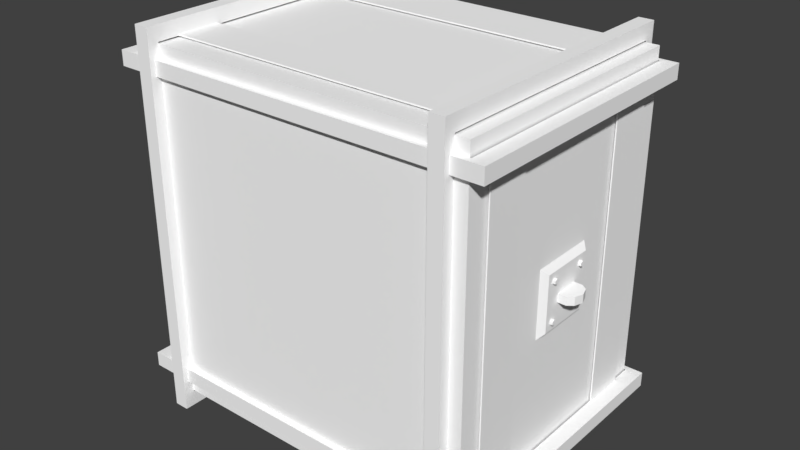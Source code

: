 # Source: 106.Cube.blend  (saved by Blender 2.93.20; exported with 4.5.12 LTS)
import bpy
from mathutils import Matrix  # noqa: F401  (used for matrix-valued properties, if any)

bpy.ops.wm.read_factory_settings(use_empty=True)
scene = bpy.context.scene
scene.name = 'Scene'

# ---- collections
col_collection_1 = bpy.data.collections.new('Collection 1'); scene.collection.children.link(col_collection_1)

# ---- materials (node trees are filled in below, after node groups)
mat_dirtymetal_006 = bpy.data.materials.new('dirtymetal.006')
mat_dirtymetal_006.alpha_threshold = 0.0
mat_dirtymetal_006.use_transparent_shadow = False
mat_dirtymetal_006.diffuse_color = (1.0, 1.0, 1.0, 1.0)
mat_dirtymetal_006.specular_color = (0.0, 0.0, 0.0)
mat_dirtymetal_006.roughness = 0.5
mat_metalpanels2_003 = bpy.data.materials.new('metalpanels2.003')
mat_metalpanels2_003.alpha_threshold = 0.0
mat_metalpanels2_003.use_transparent_shadow = False
mat_metalpanels2_003.diffuse_color = (1.0, 1.0, 1.0, 1.0)
mat_metalpanels2_003.specular_color = (0.0, 0.0, 0.0)
mat_metalpanels2_003.roughness = 0.5
mat_pipes = bpy.data.materials.new('pipes')
mat_pipes.alpha_threshold = 0.0
mat_pipes.use_transparent_shadow = False
mat_pipes.diffuse_color = (1.0, 1.0, 1.0, 1.0)
mat_pipes.specular_color = (0.0, 0.0, 0.0)
mat_pipes.roughness = 0.5
mat_dirtymetal1_006 = bpy.data.materials.new('dirtymetal1.006')
mat_dirtymetal1_006.alpha_threshold = 0.0
mat_dirtymetal1_006.use_transparent_shadow = False
mat_dirtymetal1_006.diffuse_color = (1.0, 1.0, 1.0, 1.0)
mat_dirtymetal1_006.specular_color = (0.0, 0.0, 0.0)
mat_dirtymetal1_006.roughness = 0.5
mat_metalpanels_003 = bpy.data.materials.new('metalpanels.003')
mat_metalpanels_003.alpha_threshold = 0.0
mat_metalpanels_003.use_transparent_shadow = False
mat_metalpanels_003.diffuse_color = (1.0, 1.0, 1.0, 1.0)
mat_metalpanels_003.specular_color = (0.0, 0.0, 0.0)
mat_metalpanels_003.roughness = 0.5
mat_pipes1 = bpy.data.materials.new('pipes1')
mat_pipes1.alpha_threshold = 0.0
mat_pipes1.use_transparent_shadow = False
mat_pipes1.diffuse_color = (1.0, 1.0, 1.0, 1.0)
mat_pipes1.specular_color = (0.0, 0.0, 0.0)
mat_pipes1.roughness = 0.5
mat_dirtymetal2_004 = bpy.data.materials.new('dirtymetal2.004')
mat_dirtymetal2_004.alpha_threshold = 0.0
mat_dirtymetal2_004.use_transparent_shadow = False
mat_dirtymetal2_004.diffuse_color = (1.0, 1.0, 1.0, 1.0)
mat_dirtymetal2_004.specular_color = (0.0, 0.0, 0.0)
mat_dirtymetal2_004.roughness = 0.5
mat_metalpanels1 = bpy.data.materials.new('metalpanels1')
mat_metalpanels1.alpha_threshold = 0.0
mat_metalpanels1.use_transparent_shadow = False
mat_metalpanels1.diffuse_color = (1.0, 1.0, 1.0, 1.0)
mat_metalpanels1.specular_color = (0.0, 0.0, 0.0)
mat_metalpanels1.roughness = 0.5
mat_pipes2 = bpy.data.materials.new('pipes2')
mat_pipes2.alpha_threshold = 0.0
mat_pipes2.use_transparent_shadow = False
mat_pipes2.diffuse_color = (1.0, 1.0, 1.0, 1.0)
mat_pipes2.specular_color = (0.0, 0.0, 0.0)
mat_pipes2.roughness = 0.5

# ---- material node trees

# ---- world
world_world = bpy.data.worlds.new('World'); scene.world = world_world
world_world.color = (0.05088, 0.05088, 0.05088)
world_world.use_sun_shadow = False
world_world.sun_shadow_jitter_overblur = 0.0
world_world.cycles.sampling_method = 'MANUAL'

# ---- meshes
me_room1062_ms3d_m = bpy.data.meshes.new('room1062.ms3d.m')
me_room1062_ms3d_m.from_pydata([(-512.0, 512.0, 32.0), (-512.0, -512.0, 32.0), (-512.0, -512.0, 800.0), (-512.0, 512.0, 800.0), (512.0, 512.0, 800.0), (512.0, -512.0, 800.0), (512.0, -512.0, 32.0), (512.0, 512.0, 32.0), (-512.0, 512.0, 32.0), (512.0, 512.0, 32.0), (512.0, -512.0, 32.0), (-512.0, -512.0, 32.0), (-512.0, -512.0, 800.0), (512.0, -512.0, 800.0), (512.0, 512.0, 800.0), (-512.0, 512.0, 800.0), (-512.0, 512.0, 32.0), (-512.0, 512.0, 800.0), (512.0, 512.0, 800.0), (512.0, 512.0, 32.0), (512.0, -512.0, 32.0), (512.0, -512.0, 800.0), (-512.0, -512.0, 800.0), (-512.0, -512.0, 32.0), (-560.0, 473.8, 16.0), (-560.0, 430.8, 16.0), (-560.0, 430.8, 816.0), (-560.0, 473.8, 816.0), (-560.0, 473.8, 16.0), (-516.0, 473.8, 32.0), (-516.0, 430.8, 32.0), (-560.0, 430.8, 16.0), (-560.0, 430.8, 816.0), (-516.0, 430.8, 800.0), (-516.0, 473.8, 800.0), (-560.0, 473.8, 816.0), (-560.0, 473.8, 16.0), (-560.0, 473.8, 816.0), (-516.0, 473.8, 800.0), (-516.0, 473.8, 32.0), (-516.0, 430.8, 32.0), (-516.0, 430.8, 800.0), (-560.0, 430.8, 816.0), (-560.0, 430.8, 16.0), (-560.0, -430.8, 16.0), (-560.0, -473.8, 16.0), (-560.0, -473.8, 816.0), (-560.0, -430.8, 816.0), (-560.0, -430.8, 16.0), (-516.0, -430.8, 32.0), (-516.0, -473.8, 32.0), (-560.0, -473.8, 16.0), (-560.0, -473.8, 816.0), (-516.0, -473.8, 800.0), (-516.0, -430.8, 800.0), (-560.0, -430.8, 816.0), (-560.0, -430.8, 16.0), (-560.0, -430.8, 816.0), (-516.0, -430.8, 800.0), (-516.0, -430.8, 32.0), (-516.0, -473.8, 32.0), (-516.0, -473.8, 800.0), (-560.0, -473.8, 816.0), (-560.0, -473.8, 16.0), (-473.8, -516.0, 32.0), (-473.8, -560.0, 0.0), (-473.8, -560.0, 832.0), (-473.8, -516.0, 800.0), (-430.8, -516.0, 800.0), (-430.8, -560.0, 832.0), (-430.8, -560.0, 0.0), (-430.8, -516.0, 32.0), (-473.8, -516.0, 32.0), (-430.8, -516.0, 32.0), (-430.8, -560.0, 0.0), (-473.8, -560.0, 0.0), (-473.8, -560.0, 832.0), (-430.8, -560.0, 832.0), (-430.8, -516.0, 800.0), (-473.8, -516.0, 800.0), (-430.8, -560.0, 0.0), (-430.8, -560.0, 832.0), (-473.8, -560.0, 832.0), (-473.8, -560.0, 0.0), (-473.8, 560.0, 0.0), (-473.8, 516.0, 32.0), (-473.8, 516.0, 800.0), (-473.8, 560.0, 832.0), (-430.8, 560.0, 832.0), (-430.8, 516.0, 800.0), (-430.8, 516.0, 32.0), (-430.8, 560.0, 0.0), (-473.8, 560.0, 0.0), (-430.8, 560.0, 0.0), (-430.8, 516.0, 32.0), (-473.8, 516.0, 32.0), (-473.8, 560.0, 0.0), (-473.8, 560.0, 832.0), (-430.8, 560.0, 832.0), (-430.8, 560.0, 0.0), (560.0, 473.8, 816.0), (560.0, 430.8, 816.0), (560.0, 430.8, 16.0), (560.0, 473.8, 16.0), (516.0, 473.8, 32.0), (560.0, 473.8, 16.0), (560.0, 430.8, 16.0), (516.0, 430.8, 32.0), (516.0, 430.8, 800.0), (560.0, 430.8, 816.0), (560.0, 473.8, 816.0), (516.0, 473.8, 800.0), (516.0, 473.8, 32.0), (516.0, 473.8, 800.0), (560.0, 473.8, 816.0), (560.0, 473.8, 16.0), (560.0, 430.8, 16.0), (560.0, 430.8, 816.0), (516.0, 430.8, 800.0), (516.0, 430.8, 32.0), (430.8, 560.0, 0.0), (430.8, 516.0, 32.0), (430.8, 516.0, 800.0), (430.8, 560.0, 832.0), (473.8, 560.0, 832.0), (473.8, 516.0, 800.0), (473.8, 516.0, 32.0), (473.8, 560.0, 0.0), (430.8, 560.0, 0.0), (473.8, 560.0, 0.0), (473.8, 516.0, 32.0), (430.8, 516.0, 32.0), (430.8, 516.0, 800.0), (473.8, 516.0, 800.0), (473.8, 560.0, 832.0), (430.8, 560.0, 832.0), (430.8, 560.0, 0.0), (430.8, 560.0, 832.0), (473.8, 560.0, 832.0), (473.8, 560.0, 0.0), (560.0, -430.8, 816.0), (560.0, -473.8, 816.0), (560.0, -473.8, 16.0), (560.0, -430.8, 16.0), (516.0, -430.8, 32.0), (560.0, -430.8, 16.0), (560.0, -473.8, 16.0), (516.0, -473.8, 32.0), (516.0, -473.8, 800.0), (560.0, -473.8, 816.0), (560.0, -430.8, 816.0), (516.0, -430.8, 800.0), (516.0, -430.8, 32.0), (516.0, -430.8, 800.0), (560.0, -430.8, 816.0), (560.0, -430.8, 16.0), (560.0, -473.8, 16.0), (560.0, -473.8, 816.0), (516.0, -473.8, 800.0), (516.0, -473.8, 32.0), (430.8, -516.0, 32.0), (430.8, -560.0, 0.0), (430.8, -560.0, 832.0), (430.8, -516.0, 800.0), (473.8, -516.0, 800.0), (473.8, -560.0, 832.0), (473.8, -560.0, 0.0), (473.8, -516.0, 32.0), (430.8, -516.0, 32.0), (473.8, -516.0, 32.0), (473.8, -560.0, 0.0), (430.8, -560.0, 0.0), (430.8, -560.0, 832.0), (473.8, -560.0, 832.0), (473.8, -516.0, 800.0), (430.8, -516.0, 800.0), (473.8, -560.0, 0.0), (473.8, -560.0, 832.0), (430.8, -560.0, 832.0), (430.8, -560.0, 0.0), (430.8, 516.0, 800.0), (430.8, -516.0, 800.0), (430.8, -560.0, 832.0), (430.8, 560.0, 832.0), (473.8, 560.0, 832.0), (473.8, -560.0, 832.0), (473.8, -516.0, 800.0), (473.8, 516.0, 800.0), (430.8, -560.0, 832.0), (473.8, -560.0, 832.0), (473.8, 560.0, 832.0), (430.8, 560.0, 832.0), (430.8, 516.0, 800.0), (430.8, 560.0, 832.0), (473.8, 560.0, 832.0), (473.8, 516.0, 800.0), (473.8, -516.0, 800.0), (473.8, -560.0, 832.0), (430.8, -560.0, 832.0), (430.8, -516.0, 800.0), (-473.8, 516.0, 800.0), (-473.8, -516.0, 800.0), (-473.8, -560.0, 832.0), (-473.8, 560.0, 832.0), (-430.8, 560.0, 832.0), (-430.8, -560.0, 832.0), (-430.8, -516.0, 800.0), (-430.8, 516.0, 800.0), (-473.8, -560.0, 832.0), (-430.8, -560.0, 832.0), (-430.8, 560.0, 832.0), (-473.8, 560.0, 832.0), (-430.8, -516.0, 800.0), (-430.8, -560.0, 832.0), (-473.8, -560.0, 832.0), (-473.8, -516.0, 800.0), (430.8, 560.0, 0.0), (430.8, -560.0, 0.0), (430.8, -516.0, 32.0), (430.8, 516.0, 32.0), (473.8, 516.0, 32.0), (473.8, -516.0, 32.0), (473.8, -560.0, 0.0), (473.8, 560.0, 0.0), (430.8, 560.0, 0.0), (473.8, 560.0, 0.0), (473.8, -560.0, 0.0), (430.8, -560.0, 0.0), (430.8, 560.0, 0.0), (430.8, 516.0, 32.0), (473.8, 516.0, 32.0), (473.8, 560.0, 0.0), (473.8, -560.0, 0.0), (473.8, -516.0, 32.0), (430.8, -516.0, 32.0), (430.8, -560.0, 0.0), (-473.8, 560.0, 0.0), (-473.8, -560.0, 0.0), (-473.8, -516.0, 32.0), (-473.8, 516.0, 32.0), (-430.8, 516.0, 32.0), (-430.8, -516.0, 32.0), (-430.8, -560.0, 0.0), (-430.8, 560.0, 0.0), (-473.8, 560.0, 0.0), (-430.8, 560.0, 0.0), (-430.8, -560.0, 0.0), (-473.8, -560.0, 0.0), (-473.8, 560.0, 0.0), (-473.8, 516.0, 32.0), (-430.8, 516.0, 32.0), (-430.8, 560.0, 0.0), (-430.8, -560.0, 0.0), (-430.8, -516.0, 32.0), (-473.8, -516.0, 32.0), (-473.8, -560.0, 0.0), (-560.0, 473.8, 16.0), (-560.0, 430.8, 16.0), (-516.0, 430.8, 32.0), (-516.0, 473.8, 32.0), (516.0, 473.8, 32.0), (516.0, 430.8, 32.0), (560.0, 430.8, 16.0), (560.0, 473.8, 16.0), (-560.0, 473.8, 16.0), (560.0, 473.8, 16.0), (560.0, 430.8, 16.0), (-560.0, 430.8, 16.0), (-560.0, 473.8, 16.0), (-516.0, 473.8, 32.0), (516.0, 473.8, 32.0), (560.0, 473.8, 16.0), (560.0, 430.8, 16.0), (516.0, 430.8, 32.0), (-516.0, 430.8, 32.0), (-560.0, 430.8, 16.0), (-560.0, -430.8, 16.0), (-560.0, -473.8, 16.0), (-516.0, -473.8, 32.0), (-516.0, -430.8, 32.0), (516.0, -430.8, 32.0), (516.0, -473.8, 32.0), (560.0, -473.8, 16.0), (560.0, -430.8, 16.0), (-560.0, -430.8, 16.0), (560.0, -430.8, 16.0), (560.0, -473.8, 16.0), (-560.0, -473.8, 16.0), (-560.0, -430.8, 16.0), (-516.0, -430.8, 32.0), (516.0, -430.8, 32.0), (560.0, -430.8, 16.0), (560.0, -473.8, 16.0), (516.0, -473.8, 32.0), (-516.0, -473.8, 32.0), (-560.0, -473.8, 16.0), (-516.0, 473.8, 800.0), (-516.0, 430.8, 800.0), (-560.0, 430.8, 816.0), (-560.0, 473.8, 816.0), (560.0, 473.8, 816.0), (560.0, 430.8, 816.0), (516.0, 430.8, 800.0), (516.0, 473.8, 800.0), (-560.0, 430.8, 816.0), (560.0, 430.8, 816.0), (560.0, 473.8, 816.0), (-560.0, 473.8, 816.0), (-516.0, 473.8, 800.0), (-560.0, 473.8, 816.0), (560.0, 473.8, 816.0), (516.0, 473.8, 800.0), (516.0, 430.8, 800.0), (560.0, 430.8, 816.0), (-560.0, 430.8, 816.0), (-516.0, 430.8, 800.0), (-516.0, -430.8, 800.0), (-516.0, -473.8, 800.0), (-560.0, -473.8, 816.0), (-560.0, -430.8, 816.0), (560.0, -430.8, 816.0), (560.0, -473.8, 816.0), (516.0, -473.8, 800.0), (516.0, -430.8, 800.0), (-560.0, -473.8, 816.0), (560.0, -473.8, 816.0), (560.0, -430.8, 816.0), (-560.0, -430.8, 816.0), (-516.0, -430.8, 800.0), (-560.0, -430.8, 816.0), (560.0, -430.8, 816.0), (516.0, -430.8, 800.0), (516.0, -473.8, 800.0), (560.0, -473.8, 816.0), (-560.0, -473.8, 816.0), (-516.0, -473.8, 800.0), (-520.0, 432.0, 608.0), (-520.0, -432.0, 608.0), (-520.0, -432.0, 736.0), (-520.0, 432.0, 736.0), (-520.0, 432.0, 608.0), (-516.0, 432.0, 608.0), (-516.0, -432.0, 608.0), (-520.0, -432.0, 608.0), (-520.0, -432.0, 736.0), (-516.0, -432.0, 736.0), (-516.0, 432.0, 736.0), (-520.0, 432.0, 736.0), (-520.0, 432.0, 608.0), (-520.0, 432.0, 736.0), (-516.0, 432.0, 736.0), (-516.0, 432.0, 608.0), (-516.0, -432.0, 608.0), (-516.0, -432.0, 736.0), (-520.0, -432.0, 736.0), (-520.0, -432.0, 608.0), (520.0, -432.0, 608.0), (520.0, 432.0, 608.0), (520.0, 432.0, 736.0), (520.0, -432.0, 736.0), (520.0, -432.0, 608.0), (516.0, -432.0, 608.0), (516.0, 432.0, 608.0), (520.0, 432.0, 608.0), (520.0, 432.0, 736.0), (516.0, 432.0, 736.0), (516.0, -432.0, 736.0), (520.0, -432.0, 736.0), (520.0, -432.0, 608.0), (520.0, -432.0, 736.0), (516.0, -432.0, 736.0), (516.0, -432.0, 608.0), (516.0, 432.0, 608.0), (516.0, 432.0, 736.0), (520.0, 432.0, 736.0), (520.0, 432.0, 608.0), (432.0, 520.0, 608.0), (-432.0, 520.0, 608.0), (-432.0, 520.0, 736.0), (432.0, 520.0, 736.0), (432.0, 520.0, 608.0), (432.0, 516.0, 608.0), (-432.0, 516.0, 608.0), (-432.0, 520.0, 608.0), (-432.0, 520.0, 736.0), (-432.0, 516.0, 736.0), (432.0, 516.0, 736.0), (432.0, 520.0, 736.0), (432.0, 520.0, 608.0), (432.0, 520.0, 736.0), (432.0, 516.0, 736.0), (432.0, 516.0, 608.0), (-432.0, 516.0, 608.0), (-432.0, 516.0, 736.0), (-432.0, 520.0, 736.0), (-432.0, 520.0, 608.0), (-432.0, -520.0, 608.0), (432.0, -520.0, 608.0), (432.0, -520.0, 736.0), (-432.0, -520.0, 736.0), (-432.0, -520.0, 608.0), (-432.0, -516.0, 608.0), (432.0, -516.0, 608.0), (432.0, -520.0, 608.0), (432.0, -520.0, 736.0), (432.0, -516.0, 736.0), (-432.0, -516.0, 736.0), (-432.0, -520.0, 736.0), (-432.0, -520.0, 608.0), (-432.0, -520.0, 736.0), (-432.0, -516.0, 736.0), (-432.0, -516.0, 608.0), (432.0, -516.0, 608.0), (432.0, -516.0, 736.0), (432.0, -520.0, 736.0), (432.0, -520.0, 608.0), (-520.0, 432.0, 96.0), (-520.0, -432.0, 96.0), (-520.0, -432.0, 224.0), (-520.0, 432.0, 224.0), (-520.0, 432.0, 96.0), (-516.0, 432.0, 96.0), (-516.0, -432.0, 96.0), (-520.0, -432.0, 96.0), (-520.0, -432.0, 224.0), (-516.0, -432.0, 224.0), (-516.0, 432.0, 224.0), (-520.0, 432.0, 224.0), (-520.0, 432.0, 96.0), (-520.0, 432.0, 224.0), (-516.0, 432.0, 224.0), (-516.0, 432.0, 96.0), (-516.0, -432.0, 96.0), (-516.0, -432.0, 224.0), (-520.0, -432.0, 224.0), (-520.0, -432.0, 96.0), (520.0, -432.0, 96.0), (520.0, 432.0, 96.0), (520.0, 432.0, 224.0), (520.0, -432.0, 224.0), (520.0, -432.0, 96.0), (516.0, -432.0, 96.0), (516.0, 432.0, 96.0), (520.0, 432.0, 96.0), (520.0, 432.0, 224.0), (516.0, 432.0, 224.0), (516.0, -432.0, 224.0), (520.0, -432.0, 224.0), (520.0, -432.0, 96.0), (520.0, -432.0, 224.0), (516.0, -432.0, 224.0), (516.0, -432.0, 96.0), (516.0, 432.0, 96.0), (516.0, 432.0, 224.0), (520.0, 432.0, 224.0), (520.0, 432.0, 96.0), (432.0, 520.0, 96.0), (-432.0, 520.0, 96.0), (-432.0, 520.0, 224.0), (432.0, 520.0, 224.0), (432.0, 520.0, 96.0), (432.0, 516.0, 96.0), (-432.0, 516.0, 96.0), (-432.0, 520.0, 96.0), (-432.0, 520.0, 224.0), (-432.0, 516.0, 224.0), (432.0, 516.0, 224.0), (432.0, 520.0, 224.0), (432.0, 520.0, 96.0), (432.0, 520.0, 224.0), (432.0, 516.0, 224.0), (432.0, 516.0, 96.0), (-432.0, 516.0, 96.0), (-432.0, 516.0, 224.0), (-432.0, 520.0, 224.0), (-432.0, 520.0, 96.0), (-432.0, -520.0, 96.0), (432.0, -520.0, 96.0), (432.0, -520.0, 224.0), (-432.0, -520.0, 224.0), (-432.0, -520.0, 96.0), (-432.0, -516.0, 96.0), (432.0, -516.0, 96.0), (432.0, -520.0, 96.0), (432.0, -520.0, 224.0), (432.0, -516.0, 224.0), (-432.0, -516.0, 224.0), (-432.0, -520.0, 224.0), (-432.0, -520.0, 96.0), (-432.0, -520.0, 224.0), (-432.0, -516.0, 224.0), (-432.0, -516.0, 96.0), (432.0, -516.0, 96.0), (432.0, -516.0, 224.0), (432.0, -520.0, 224.0), (432.0, -520.0, 96.0), (160.0, 96.0, 800.0), (160.0, -96.0, 800.0), (176.0, -80.0, 816.0), (176.0, 80.0, 816.0), (336.0, 80.0, 816.0), (336.0, -80.0, 816.0), (352.0, -96.0, 800.0), (352.0, 96.0, 800.0), (176.0, -80.0, 816.0), (336.0, -80.0, 816.0), (336.0, 80.0, 816.0), (176.0, 80.0, 816.0), (160.0, 96.0, 800.0), (176.0, 80.0, 816.0), (336.0, 80.0, 816.0), (352.0, 96.0, 800.0), (352.0, -96.0, 800.0), (336.0, -80.0, 816.0), (176.0, -80.0, 816.0), (160.0, -96.0, 800.0), (312.0, -64.0, 824.0), (320.0, -60.0, 824.0), (320.0, -52.0, 824.0), (312.0, -48.0, 824.0), (304.0, -52.0, 824.0), (304.0, -60.0, 824.0), (312.0, -64.0, 808.0), (320.0, -60.0, 808.0), (320.0, -60.0, 824.0), (312.0, -64.0, 824.0), (320.0, -60.0, 808.0), (320.0, -52.0, 808.0), (320.0, -52.0, 824.0), (320.0, -60.0, 824.0), (320.0, -52.0, 808.0), (312.0, -48.0, 808.0), (312.0, -48.0, 824.0), (320.0, -52.0, 824.0), (312.0, -48.0, 808.0), (304.0, -52.0, 808.0), (304.0, -52.0, 824.0), (312.0, -48.0, 824.0), (304.0, -52.0, 808.0), (304.0, -60.0, 808.0), (304.0, -60.0, 824.0), (304.0, -52.0, 824.0), (304.0, -60.0, 808.0), (312.0, -64.0, 808.0), (312.0, -64.0, 824.0), (304.0, -60.0, 824.0), (312.0, 48.0, 824.0), (320.0, 52.0, 824.0), (320.0, 60.0, 824.0), (312.0, 64.0, 824.0), (304.0, 60.0, 824.0), (304.0, 52.0, 824.0), (312.0, 48.0, 808.0), (320.0, 52.0, 808.0), (320.0, 52.0, 824.0), (312.0, 48.0, 824.0), (320.0, 52.0, 808.0), (320.0, 60.0, 808.0), (320.0, 60.0, 824.0), (320.0, 52.0, 824.0), (320.0, 60.0, 808.0), (312.0, 64.0, 808.0), (312.0, 64.0, 824.0), (320.0, 60.0, 824.0), (312.0, 64.0, 808.0), (304.0, 60.0, 808.0), (304.0, 60.0, 824.0), (312.0, 64.0, 824.0), (304.0, 60.0, 808.0), (304.0, 52.0, 808.0), (304.0, 52.0, 824.0), (304.0, 60.0, 824.0), (304.0, 52.0, 808.0), (312.0, 48.0, 808.0), (312.0, 48.0, 824.0), (304.0, 52.0, 824.0), (200.0, -64.0, 824.0), (208.0, -60.0, 824.0), (208.0, -52.0, 824.0), (200.0, -48.0, 824.0), (192.0, -52.0, 824.0), (192.0, -60.0, 824.0), (200.0, -64.0, 808.0), (208.0, -60.0, 808.0), (208.0, -60.0, 824.0), (200.0, -64.0, 824.0), (208.0, -60.0, 808.0), (208.0, -52.0, 808.0), (208.0, -52.0, 824.0), (208.0, -60.0, 824.0), (208.0, -52.0, 808.0), (200.0, -48.0, 808.0), (200.0, -48.0, 824.0), (208.0, -52.0, 824.0), (200.0, -48.0, 808.0), (192.0, -52.0, 808.0), (192.0, -52.0, 824.0), (200.0, -48.0, 824.0), (192.0, -52.0, 808.0), (192.0, -60.0, 808.0), (192.0, -60.0, 824.0), (192.0, -52.0, 824.0), (192.0, -60.0, 808.0), (200.0, -64.0, 808.0), (200.0, -64.0, 824.0), (192.0, -60.0, 824.0), (200.0, 48.0, 824.0), (208.0, 52.0, 824.0), (208.0, 60.0, 824.0), (200.0, 64.0, 824.0), (192.0, 60.0, 824.0), (192.0, 52.0, 824.0), (200.0, 48.0, 808.0), (208.0, 52.0, 808.0), (208.0, 52.0, 824.0), (200.0, 48.0, 824.0), (208.0, 52.0, 808.0), (208.0, 60.0, 808.0), (208.0, 60.0, 824.0), (208.0, 52.0, 824.0), (208.0, 60.0, 808.0), (200.0, 64.0, 808.0), (200.0, 64.0, 824.0), (208.0, 60.0, 824.0), (200.0, 64.0, 808.0), (192.0, 60.0, 808.0), (192.0, 60.0, 824.0), (200.0, 64.0, 824.0), (192.0, 60.0, 808.0), (192.0, 52.0, 808.0), (192.0, 52.0, 824.0), (192.0, 60.0, 824.0), (192.0, 52.0, 808.0), (200.0, 48.0, 808.0), (200.0, 48.0, 824.0), (192.0, 52.0, 824.0), (292.0, 12.0, 816.0), (220.0, 12.0, 816.0), (220.0, 12.0, 840.0), (232.0, 12.0, 856.0), (256.0, 12.0, 864.0), (280.0, 12.0, 856.0), (292.0, 12.0, 840.0), (292.0, -12.0, 840.0), (280.0, -12.0, 856.0), (256.0, -12.0, 864.0), (232.0, -12.0, 856.0), (220.0, -12.0, 840.0), (220.0, -12.0, 816.0), (292.0, -12.0, 816.0), (292.0, 12.0, 840.0), (280.0, 12.0, 856.0), (280.0, -12.0, 856.0), (292.0, -12.0, 840.0), (280.0, 12.0, 856.0), (256.0, 12.0, 864.0), (256.0, -12.0, 864.0), (280.0, -12.0, 856.0), (256.0, 12.0, 864.0), (232.0, 12.0, 856.0), (232.0, -12.0, 856.0), (256.0, -12.0, 864.0), (232.0, 12.0, 856.0), (220.0, 12.0, 840.0), (220.0, -12.0, 840.0), (232.0, -12.0, 856.0), (220.0, 12.0, 840.0), (220.0, 12.0, 816.0), (220.0, -12.0, 816.0), (220.0, -12.0, 840.0), (292.0, 12.0, 816.0), (292.0, 12.0, 840.0), (292.0, -12.0, 840.0), (292.0, -12.0, 816.0), (-512.0, 96.0, 320.0), (-512.0, -96.0, 320.0), (-528.0, -80.0, 336.0), (-528.0, 80.0, 336.0), (-528.0, 80.0, 496.0), (-528.0, -80.0, 496.0), (-512.0, -96.0, 512.0), (-512.0, 96.0, 512.0), (-528.0, -80.0, 336.0), (-528.0, -80.0, 496.0), (-528.0, 80.0, 496.0), (-528.0, 80.0, 336.0), (-512.0, 96.0, 320.0), (-528.0, 80.0, 336.0), (-528.0, 80.0, 496.0), (-512.0, 96.0, 512.0), (-512.0, -96.0, 512.0), (-528.0, -80.0, 496.0), (-528.0, -80.0, 336.0), (-512.0, -96.0, 320.0), (-536.0, -64.0, 472.0), (-536.0, -60.0, 480.0), (-536.0, -52.0, 480.0), (-536.0, -48.0, 472.0), (-536.0, -52.0, 464.0), (-536.0, -60.0, 464.0), (-520.0, -64.0, 472.0), (-520.0, -60.0, 480.0), (-536.0, -60.0, 480.0), (-536.0, -64.0, 472.0), (-520.0, -60.0, 480.0), (-520.0, -52.0, 480.0), (-536.0, -52.0, 480.0), (-536.0, -60.0, 480.0), (-520.0, -52.0, 480.0), (-520.0, -48.0, 472.0), (-536.0, -48.0, 472.0), (-536.0, -52.0, 480.0), (-520.0, -48.0, 472.0), (-520.0, -52.0, 464.0), (-536.0, -52.0, 464.0), (-536.0, -48.0, 472.0), (-520.0, -52.0, 464.0), (-520.0, -60.0, 464.0), (-536.0, -60.0, 464.0), (-536.0, -52.0, 464.0), (-520.0, -60.0, 464.0), (-520.0, -64.0, 472.0), (-536.0, -64.0, 472.0), (-536.0, -60.0, 464.0), (-536.0, 48.0, 472.0), (-536.0, 52.0, 480.0), (-536.0, 60.0, 480.0), (-536.0, 64.0, 472.0), (-536.0, 60.0, 464.0), (-536.0, 52.0, 464.0), (-520.0, 48.0, 472.0), (-520.0, 52.0, 480.0), (-536.0, 52.0, 480.0), (-536.0, 48.0, 472.0), (-520.0, 52.0, 480.0), (-520.0, 60.0, 480.0), (-536.0, 60.0, 480.0), (-536.0, 52.0, 480.0), (-520.0, 60.0, 480.0), (-520.0, 64.0, 472.0), (-536.0, 64.0, 472.0), (-536.0, 60.0, 480.0), (-520.0, 64.0, 472.0), (-520.0, 60.0, 464.0), (-536.0, 60.0, 464.0), (-536.0, 64.0, 472.0), (-520.0, 60.0, 464.0), (-520.0, 52.0, 464.0), (-536.0, 52.0, 464.0), (-536.0, 60.0, 464.0), (-520.0, 52.0, 464.0), (-520.0, 48.0, 472.0), (-536.0, 48.0, 472.0), (-536.0, 52.0, 464.0), (-536.0, -64.0, 360.0), (-536.0, -60.0, 368.0), (-536.0, -52.0, 368.0), (-536.0, -48.0, 360.0), (-536.0, -52.0, 352.0), (-536.0, -60.0, 352.0), (-520.0, -64.0, 360.0), (-520.0, -60.0, 368.0), (-536.0, -60.0, 368.0), (-536.0, -64.0, 360.0), (-520.0, -60.0, 368.0), (-520.0, -52.0, 368.0), (-536.0, -52.0, 368.0), (-536.0, -60.0, 368.0), (-520.0, -52.0, 368.0), (-520.0, -48.0, 360.0), (-536.0, -48.0, 360.0), (-536.0, -52.0, 368.0), (-520.0, -48.0, 360.0), (-520.0, -52.0, 352.0), (-536.0, -52.0, 352.0), (-536.0, -48.0, 360.0), (-520.0, -52.0, 352.0), (-520.0, -60.0, 352.0), (-536.0, -60.0, 352.0), (-536.0, -52.0, 352.0), (-520.0, -60.0, 352.0), (-520.0, -64.0, 360.0), (-536.0, -64.0, 360.0), (-536.0, -60.0, 352.0), (-536.0, 48.0, 360.0), (-536.0, 52.0, 368.0), (-536.0, 60.0, 368.0), (-536.0, 64.0, 360.0), (-536.0, 60.0, 352.0), (-536.0, 52.0, 352.0), (-520.0, 48.0, 360.0), (-520.0, 52.0, 368.0), (-536.0, 52.0, 368.0), (-536.0, 48.0, 360.0), (-520.0, 52.0, 368.0), (-520.0, 60.0, 368.0), (-536.0, 60.0, 368.0), (-536.0, 52.0, 368.0), (-520.0, 60.0, 368.0), (-520.0, 64.0, 360.0), (-536.0, 64.0, 360.0), (-536.0, 60.0, 368.0), (-520.0, 64.0, 360.0), (-520.0, 60.0, 352.0), (-536.0, 60.0, 352.0), (-536.0, 64.0, 360.0), (-520.0, 60.0, 352.0), (-520.0, 52.0, 352.0), (-536.0, 52.0, 352.0), (-536.0, 60.0, 352.0), (-520.0, 52.0, 352.0), (-520.0, 48.0, 360.0), (-536.0, 48.0, 360.0), (-536.0, 52.0, 352.0), (-528.0, 12.0, 452.0), (-528.0, 12.0, 380.0), (-552.0, 12.0, 380.0), (-568.0, 12.0, 392.0), (-576.0, 12.0, 416.0), (-568.0, 12.0, 440.0), (-552.0, 12.0, 452.0), (-552.0, -12.0, 452.0), (-568.0, -12.0, 440.0), (-576.0, -12.0, 416.0), (-568.0, -12.0, 392.0), (-552.0, -12.0, 380.0), (-528.0, -12.0, 380.0), (-528.0, -12.0, 452.0), (-552.0, 12.0, 452.0), (-568.0, 12.0, 440.0), (-568.0, -12.0, 440.0), (-552.0, -12.0, 452.0), (-568.0, 12.0, 440.0), (-576.0, 12.0, 416.0), (-576.0, -12.0, 416.0), (-568.0, -12.0, 440.0), (-576.0, 12.0, 416.0), (-568.0, 12.0, 392.0), (-568.0, -12.0, 392.0), (-576.0, -12.0, 416.0), (-568.0, 12.0, 392.0), (-552.0, 12.0, 380.0), (-552.0, -12.0, 380.0), (-568.0, -12.0, 392.0), (-552.0, 12.0, 380.0), (-528.0, 12.0, 380.0), (-528.0, -12.0, 380.0), (-552.0, -12.0, 380.0), (-528.0, 12.0, 452.0), (-552.0, 12.0, 452.0), (-552.0, -12.0, 452.0), (-528.0, -12.0, 452.0), (-352.0, 96.0, 800.0), (-352.0, -96.0, 800.0), (-336.0, -80.0, 816.0), (-336.0, 80.0, 816.0), (-176.0, 80.0, 816.0), (-176.0, -80.0, 816.0), (-160.0, -96.0, 800.0), (-160.0, 96.0, 800.0), (-336.0, -80.0, 816.0), (-176.0, -80.0, 816.0), (-176.0, 80.0, 816.0), (-336.0, 80.0, 816.0), (-352.0, 96.0, 800.0), (-336.0, 80.0, 816.0), (-176.0, 80.0, 816.0), (-160.0, 96.0, 800.0), (-160.0, -96.0, 800.0), (-176.0, -80.0, 816.0), (-336.0, -80.0, 816.0), (-352.0, -96.0, 800.0), (-200.0, -64.0, 824.0), (-192.0, -60.0, 824.0), (-192.0, -52.0, 824.0), (-200.0, -48.0, 824.0), (-208.0, -52.0, 824.0), (-208.0, -60.0, 824.0), (-200.0, -64.0, 808.0), (-192.0, -60.0, 808.0), (-192.0, -60.0, 824.0), (-200.0, -64.0, 824.0), (-192.0, -60.0, 808.0), (-192.0, -52.0, 808.0), (-192.0, -52.0, 824.0), (-192.0, -60.0, 824.0), (-192.0, -52.0, 808.0), (-200.0, -48.0, 808.0), (-200.0, -48.0, 824.0), (-192.0, -52.0, 824.0), (-200.0, -48.0, 808.0), (-208.0, -52.0, 808.0), (-208.0, -52.0, 824.0), (-200.0, -48.0, 824.0), (-208.0, -52.0, 808.0), (-208.0, -60.0, 808.0), (-208.0, -60.0, 824.0), (-208.0, -52.0, 824.0), (-208.0, -60.0, 808.0), (-200.0, -64.0, 808.0), (-200.0, -64.0, 824.0), (-208.0, -60.0, 824.0), (-200.0, 48.0, 824.0), (-192.0, 52.0, 824.0), (-192.0, 60.0, 824.0), (-200.0, 64.0, 824.0), (-208.0, 60.0, 824.0), (-208.0, 52.0, 824.0), (-200.0, 48.0, 808.0), (-192.0, 52.0, 808.0), (-192.0, 52.0, 824.0), (-200.0, 48.0, 824.0), (-192.0, 52.0, 808.0), (-192.0, 60.0, 808.0), (-192.0, 60.0, 824.0), (-192.0, 52.0, 824.0), (-192.0, 60.0, 808.0), (-200.0, 64.0, 808.0), (-200.0, 64.0, 824.0), (-192.0, 60.0, 824.0), (-200.0, 64.0, 808.0), (-208.0, 60.0, 808.0), (-208.0, 60.0, 824.0), (-200.0, 64.0, 824.0), (-208.0, 60.0, 808.0), (-208.0, 52.0, 808.0), (-208.0, 52.0, 824.0), (-208.0, 60.0, 824.0), (-208.0, 52.0, 808.0), (-200.0, 48.0, 808.0), (-200.0, 48.0, 824.0), (-208.0, 52.0, 824.0), (-312.0, -64.0, 824.0), (-304.0, -60.0, 824.0), (-304.0, -52.0, 824.0), (-312.0, -48.0, 824.0), (-320.0, -52.0, 824.0), (-320.0, -60.0, 824.0), (-312.0, -64.0, 808.0), (-304.0, -60.0, 808.0), (-304.0, -60.0, 824.0), (-312.0, -64.0, 824.0), (-304.0, -60.0, 808.0), (-304.0, -52.0, 808.0), (-304.0, -52.0, 824.0), (-304.0, -60.0, 824.0), (-304.0, -52.0, 808.0), (-312.0, -48.0, 808.0), (-312.0, -48.0, 824.0), (-304.0, -52.0, 824.0), (-312.0, -48.0, 808.0), (-320.0, -52.0, 808.0), (-320.0, -52.0, 824.0), (-312.0, -48.0, 824.0), (-320.0, -52.0, 808.0), (-320.0, -60.0, 808.0), (-320.0, -60.0, 824.0), (-320.0, -52.0, 824.0), (-320.0, -60.0, 808.0), (-312.0, -64.0, 808.0), (-312.0, -64.0, 824.0), (-320.0, -60.0, 824.0), (-312.0, 48.0, 824.0), (-304.0, 52.0, 824.0), (-304.0, 60.0, 824.0), (-312.0, 64.0, 824.0), (-320.0, 60.0, 824.0), (-320.0, 52.0, 824.0), (-312.0, 48.0, 808.0), (-304.0, 52.0, 808.0), (-304.0, 52.0, 824.0), (-312.0, 48.0, 824.0), (-304.0, 52.0, 808.0), (-304.0, 60.0, 808.0), (-304.0, 60.0, 824.0), (-304.0, 52.0, 824.0), (-304.0, 60.0, 808.0), (-312.0, 64.0, 808.0), (-312.0, 64.0, 824.0), (-304.0, 60.0, 824.0), (-312.0, 64.0, 808.0), (-320.0, 60.0, 808.0), (-320.0, 60.0, 824.0), (-312.0, 64.0, 824.0), (-320.0, 60.0, 808.0), (-320.0, 52.0, 808.0), (-320.0, 52.0, 824.0), (-320.0, 60.0, 824.0), (-320.0, 52.0, 808.0), (-312.0, 48.0, 808.0), (-312.0, 48.0, 824.0), (-320.0, 52.0, 824.0), (-220.0, 12.0, 816.0), (-292.0, 12.0, 816.0), (-292.0, 12.0, 840.0), (-280.0, 12.0, 856.0), (-256.0, 12.0, 864.0), (-232.0, 12.0, 856.0), (-220.0, 12.0, 840.0), (-220.0, -12.0, 840.0), (-232.0, -12.0, 856.0), (-256.0, -12.0, 864.0), (-280.0, -12.0, 856.0), (-292.0, -12.0, 840.0), (-292.0, -12.0, 816.0), (-220.0, -12.0, 816.0), (-220.0, 12.0, 840.0), (-232.0, 12.0, 856.0), (-232.0, -12.0, 856.0), (-220.0, -12.0, 840.0), (-232.0, 12.0, 856.0), (-256.0, 12.0, 864.0), (-256.0, -12.0, 864.0), (-232.0, -12.0, 856.0), (-256.0, 12.0, 864.0), (-280.0, 12.0, 856.0), (-280.0, -12.0, 856.0), (-256.0, -12.0, 864.0), (-280.0, 12.0, 856.0), (-292.0, 12.0, 840.0), (-292.0, -12.0, 840.0), (-280.0, -12.0, 856.0), (-292.0, 12.0, 840.0), (-292.0, 12.0, 816.0), (-292.0, -12.0, 816.0), (-292.0, -12.0, 840.0), (-220.0, 12.0, 816.0), (-220.0, 12.0, 840.0), (-220.0, -12.0, 840.0), (-220.0, -12.0, 816.0), (512.0, 96.0, 512.0), (512.0, -96.0, 512.0), (528.0, -80.0, 496.0), (528.0, 80.0, 496.0), (528.0, 80.0, 336.0), (528.0, -80.0, 336.0), (512.0, -96.0, 320.0), (512.0, 96.0, 320.0), (528.0, -80.0, 496.0), (528.0, -80.0, 336.0), (528.0, 80.0, 336.0), (528.0, 80.0, 496.0), (512.0, 96.0, 512.0), (528.0, 80.0, 496.0), (528.0, 80.0, 336.0), (512.0, 96.0, 320.0), (512.0, -96.0, 320.0), (528.0, -80.0, 336.0), (528.0, -80.0, 496.0), (512.0, -96.0, 512.0), (536.0, -64.0, 360.0), (536.0, -60.0, 352.0), (536.0, -52.0, 352.0), (536.0, -48.0, 360.0), (536.0, -52.0, 368.0), (536.0, -60.0, 368.0), (520.0, -64.0, 360.0), (520.0, -60.0, 352.0), (536.0, -60.0, 352.0), (536.0, -64.0, 360.0), (520.0, -60.0, 352.0), (520.0, -52.0, 352.0), (536.0, -52.0, 352.0), (536.0, -60.0, 352.0), (520.0, -52.0, 352.0), (520.0, -48.0, 360.0), (536.0, -48.0, 360.0), (536.0, -52.0, 352.0), (520.0, -48.0, 360.0), (520.0, -52.0, 368.0), (536.0, -52.0, 368.0), (536.0, -48.0, 360.0), (520.0, -52.0, 368.0), (520.0, -60.0, 368.0), (536.0, -60.0, 368.0), (536.0, -52.0, 368.0), (520.0, -60.0, 368.0), (520.0, -64.0, 360.0), (536.0, -64.0, 360.0), (536.0, -60.0, 368.0), (536.0, 48.0, 360.0), (536.0, 52.0, 352.0), (536.0, 60.0, 352.0), (536.0, 64.0, 360.0), (536.0, 60.0, 368.0), (536.0, 52.0, 368.0), (520.0, 48.0, 360.0), (520.0, 52.0, 352.0), (536.0, 52.0, 352.0), (536.0, 48.0, 360.0), (520.0, 52.0, 352.0), (520.0, 60.0, 352.0), (536.0, 60.0, 352.0), (536.0, 52.0, 352.0), (520.0, 60.0, 352.0), (520.0, 64.0, 360.0), (536.0, 64.0, 360.0), (536.0, 60.0, 352.0), (520.0, 64.0, 360.0), (520.0, 60.0, 368.0), (536.0, 60.0, 368.0), (536.0, 64.0, 360.0), (520.0, 60.0, 368.0), (520.0, 52.0, 368.0), (536.0, 52.0, 368.0), (536.0, 60.0, 368.0), (520.0, 52.0, 368.0), (520.0, 48.0, 360.0), (536.0, 48.0, 360.0), (536.0, 52.0, 368.0), (536.0, -64.0, 472.0), (536.0, -60.0, 464.0), (536.0, -52.0, 464.0), (536.0, -48.0, 472.0), (536.0, -52.0, 480.0), (536.0, -60.0, 480.0), (520.0, -64.0, 472.0), (520.0, -60.0, 464.0), (536.0, -60.0, 464.0), (536.0, -64.0, 472.0), (520.0, -60.0, 464.0), (520.0, -52.0, 464.0), (536.0, -52.0, 464.0), (536.0, -60.0, 464.0), (520.0, -52.0, 464.0), (520.0, -48.0, 472.0), (536.0, -48.0, 472.0), (536.0, -52.0, 464.0), (520.0, -48.0, 472.0), (520.0, -52.0, 480.0), (536.0, -52.0, 480.0), (536.0, -48.0, 472.0), (520.0, -52.0, 480.0), (520.0, -60.0, 480.0), (536.0, -60.0, 480.0), (536.0, -52.0, 480.0), (520.0, -60.0, 480.0), (520.0, -64.0, 472.0), (536.0, -64.0, 472.0), (536.0, -60.0, 480.0), (536.0, 48.0, 472.0), (536.0, 52.0, 464.0), (536.0, 60.0, 464.0), (536.0, 64.0, 472.0), (536.0, 60.0, 480.0), (536.0, 52.0, 480.0), (520.0, 48.0, 472.0), (520.0, 52.0, 464.0), (536.0, 52.0, 464.0), (536.0, 48.0, 472.0), (520.0, 52.0, 464.0), (520.0, 60.0, 464.0), (536.0, 60.0, 464.0), (536.0, 52.0, 464.0), (520.0, 60.0, 464.0), (520.0, 64.0, 472.0), (536.0, 64.0, 472.0), (536.0, 60.0, 464.0), (520.0, 64.0, 472.0), (520.0, 60.0, 480.0), (536.0, 60.0, 480.0), (536.0, 64.0, 472.0), (520.0, 60.0, 480.0), (520.0, 52.0, 480.0), (536.0, 52.0, 480.0), (536.0, 60.0, 480.0), (520.0, 52.0, 480.0), (520.0, 48.0, 472.0), (536.0, 48.0, 472.0), (536.0, 52.0, 480.0), (528.0, 12.0, 380.0), (528.0, 12.0, 452.0), (552.0, 12.0, 452.0), (568.0, 12.0, 440.0), (576.0, 12.0, 416.0), (568.0, 12.0, 392.0), (552.0, 12.0, 380.0), (552.0, -12.0, 380.0), (568.0, -12.0, 392.0), (576.0, -12.0, 416.0), (568.0, -12.0, 440.0), (552.0, -12.0, 452.0), (528.0, -12.0, 452.0), (528.0, -12.0, 380.0), (552.0, 12.0, 380.0), (568.0, 12.0, 392.0), (568.0, -12.0, 392.0), (552.0, -12.0, 380.0), (568.0, 12.0, 392.0), (576.0, 12.0, 416.0), (576.0, -12.0, 416.0), (568.0, -12.0, 392.0), (576.0, 12.0, 416.0), (568.0, 12.0, 440.0), (568.0, -12.0, 440.0), (576.0, -12.0, 416.0), (568.0, 12.0, 440.0), (552.0, 12.0, 452.0), (552.0, -12.0, 452.0), (568.0, -12.0, 440.0), (552.0, 12.0, 452.0), (528.0, 12.0, 452.0), (528.0, -12.0, 452.0), (552.0, -12.0, 452.0), (528.0, 12.0, 380.0), (552.0, 12.0, 380.0), (552.0, -12.0, 380.0), (528.0, -12.0, 380.0)], [], [(0, 1, 2), (0, 2, 3), (4, 5, 6), (4, 6, 7), (8, 9, 10), (8, 10, 11), (12, 13, 14), (12, 14, 15), (16, 17, 18), (16, 18, 19), (20, 21, 22), (20, 22, 23), (24, 25, 26), (24, 26, 27), (28, 29, 30), (28, 30, 31), (32, 33, 34), (32, 34, 35), (36, 37, 38), (36, 38, 39), (40, 41, 42), (40, 42, 43), (44, 45, 46), (44, 46, 47), (48, 49, 50), (48, 50, 51), (52, 53, 54), (52, 54, 55), (56, 57, 58), (56, 58, 59), (60, 61, 62), (60, 62, 63), (64, 65, 66), (64, 66, 67), (68, 69, 70), (68, 70, 71), (72, 73, 74), (72, 74, 75), (76, 77, 78), (76, 78, 79), (80, 81, 82), (80, 82, 83), (84, 85, 86), (84, 86, 87), (88, 89, 90), (88, 90, 91), (92, 93, 94), (92, 94, 95), (96, 97, 98), (96, 98, 99), (100, 101, 102), (100, 102, 103), (104, 105, 106), (104, 106, 107), (108, 109, 110), (108, 110, 111), (112, 113, 114), (112, 114, 115), (116, 117, 118), (116, 118, 119), (120, 121, 122), (120, 122, 123), (124, 125, 126), (124, 126, 127), (128, 129, 130), (128, 130, 131), (132, 133, 134), (132, 134, 135), (136, 137, 138), (136, 138, 139), (140, 141, 142), (140, 142, 143), (144, 145, 146), (144, 146, 147), (148, 149, 150), (148, 150, 151), (152, 153, 154), (152, 154, 155), (156, 157, 158), (156, 158, 159), (160, 161, 162), (160, 162, 163), (164, 165, 166), (164, 166, 167), (168, 169, 170), (168, 170, 171), (172, 173, 174), (172, 174, 175), (176, 177, 178), (176, 178, 179), (180, 181, 182), (180, 182, 183), (184, 185, 186), (184, 186, 187), (188, 189, 190), (188, 190, 191), (192, 193, 194), (192, 194, 195), (196, 197, 198), (196, 198, 199), (200, 201, 202), (200, 202, 203), (204, 205, 206), (204, 206, 207), (208, 209, 210), (208, 210, 211), (212, 213, 214), (212, 214, 215), (216, 217, 218), (216, 218, 219), (220, 221, 222), (220, 222, 223), (224, 225, 226), (224, 226, 227), (228, 229, 230), (228, 230, 231), (232, 233, 234), (232, 234, 235), (236, 237, 238), (236, 238, 239), (240, 241, 242), (240, 242, 243), (244, 245, 246), (244, 246, 247), (248, 249, 250), (248, 250, 251), (252, 253, 254), (252, 254, 255), (256, 257, 258), (256, 258, 259), (260, 261, 262), (260, 262, 263), (264, 265, 266), (264, 266, 267), (268, 269, 270), (268, 270, 271), (272, 273, 274), (272, 274, 275), (276, 277, 278), (276, 278, 279), (280, 281, 282), (280, 282, 283), (284, 285, 286), (284, 286, 287), (288, 289, 290), (288, 290, 291), (292, 293, 294), (292, 294, 295), (296, 297, 298), (296, 298, 299), (300, 301, 302), (300, 302, 303), (304, 305, 306), (304, 306, 307), (308, 309, 310), (308, 310, 311), (312, 313, 314), (312, 314, 315), (316, 317, 318), (316, 318, 319), (320, 321, 322), (320, 322, 323), (324, 325, 326), (324, 326, 327), (328, 329, 330), (328, 330, 331), (332, 333, 334), (332, 334, 335), (336, 337, 338), (336, 338, 339), (340, 341, 342), (340, 342, 343), (344, 345, 346), (344, 346, 347), (348, 349, 350), (348, 350, 351), (352, 353, 354), (352, 354, 355), (356, 357, 358), (356, 358, 359), (360, 361, 362), (360, 362, 363), (364, 365, 366), (364, 366, 367), (368, 369, 370), (368, 370, 371), (372, 373, 374), (372, 374, 375), (376, 377, 378), (376, 378, 379), (380, 381, 382), (380, 382, 383), (384, 385, 386), (384, 386, 387), (388, 389, 390), (388, 390, 391), (392, 393, 394), (392, 394, 395), (396, 397, 398), (396, 398, 399), (400, 401, 402), (400, 402, 403), (404, 405, 406), (404, 406, 407), (408, 409, 410), (408, 410, 411), (412, 413, 414), (412, 414, 415), (416, 417, 418), (416, 418, 419), (420, 421, 422), (420, 422, 423), (424, 425, 426), (424, 426, 427), (428, 429, 430), (428, 430, 431), (432, 433, 434), (432, 434, 435), (436, 437, 438), (436, 438, 439), (440, 441, 442), (440, 442, 443), (444, 445, 446), (444, 446, 447), (448, 449, 450), (448, 450, 451), (452, 453, 454), (452, 454, 455), (456, 457, 458), (456, 458, 459), (460, 461, 462), (460, 462, 463), (464, 465, 466), (464, 466, 467), (468, 469, 470), (468, 470, 471), (472, 473, 474), (472, 474, 475), (476, 477, 478), (476, 478, 479), (480, 481, 482), (480, 482, 483), (484, 485, 486), (484, 486, 487), (488, 489, 490), (488, 490, 491), (492, 493, 494), (492, 494, 495), (496, 497, 498), (496, 498, 499), (500, 501, 502), (500, 502, 503), (504, 505, 506), (504, 506, 507), (508, 509, 510), (508, 510, 511), (512, 513, 514), (512, 514, 515), (516, 517, 518), (516, 518, 519), (516, 519, 520), (516, 520, 521), (522, 523, 524), (522, 524, 525), (526, 527, 528), (526, 528, 529), (530, 531, 532), (530, 532, 533), (534, 535, 536), (534, 536, 537), (538, 539, 540), (538, 540, 541), (542, 543, 544), (542, 544, 545), (546, 547, 548), (546, 548, 549), (546, 549, 550), (546, 550, 551), (552, 553, 554), (552, 554, 555), (556, 557, 558), (556, 558, 559), (560, 561, 562), (560, 562, 563), (564, 565, 566), (564, 566, 567), (568, 569, 570), (568, 570, 571), (572, 573, 574), (572, 574, 575), (576, 577, 578), (576, 578, 579), (576, 579, 580), (576, 580, 581), (582, 583, 584), (582, 584, 585), (586, 587, 588), (586, 588, 589), (590, 591, 592), (590, 592, 593), (594, 595, 596), (594, 596, 597), (598, 599, 600), (598, 600, 601), (602, 603, 604), (602, 604, 605), (606, 607, 608), (606, 608, 609), (606, 609, 610), (606, 610, 611), (612, 613, 614), (612, 614, 615), (616, 617, 618), (616, 618, 619), (620, 621, 622), (620, 622, 623), (624, 625, 626), (624, 626, 627), (628, 629, 630), (628, 630, 631), (632, 633, 634), (632, 634, 635), (636, 637, 638), (636, 638, 639), (636, 639, 640), (636, 640, 641), (636, 641, 642), (643, 644, 645), (643, 645, 646), (643, 646, 647), (643, 647, 648), (643, 648, 649), (650, 651, 652), (650, 652, 653), (654, 655, 656), (654, 656, 657), (658, 659, 660), (658, 660, 661), (662, 663, 664), (662, 664, 665), (666, 667, 668), (666, 668, 669), (670, 671, 672), (670, 672, 673), (674, 675, 676), (674, 676, 677), (678, 679, 680), (678, 680, 681), (682, 683, 684), (682, 684, 685), (686, 687, 688), (686, 688, 689), (690, 691, 692), (690, 692, 693), (694, 695, 696), (694, 696, 697), (694, 697, 698), (694, 698, 699), (700, 701, 702), (700, 702, 703), (704, 705, 706), (704, 706, 707), (708, 709, 710), (708, 710, 711), (712, 713, 714), (712, 714, 715), (716, 717, 718), (716, 718, 719), (720, 721, 722), (720, 722, 723), (724, 725, 726), (724, 726, 727), (724, 727, 728), (724, 728, 729), (730, 731, 732), (730, 732, 733), (734, 735, 736), (734, 736, 737), (738, 739, 740), (738, 740, 741), (742, 743, 744), (742, 744, 745), (746, 747, 748), (746, 748, 749), (750, 751, 752), (750, 752, 753), (754, 755, 756), (754, 756, 757), (754, 757, 758), (754, 758, 759), (760, 761, 762), (760, 762, 763), (764, 765, 766), (764, 766, 767), (768, 769, 770), (768, 770, 771), (772, 773, 774), (772, 774, 775), (776, 777, 778), (776, 778, 779), (780, 781, 782), (780, 782, 783), (784, 785, 786), (784, 786, 787), (784, 787, 788), (784, 788, 789), (790, 791, 792), (790, 792, 793), (794, 795, 796), (794, 796, 797), (798, 799, 800), (798, 800, 801), (802, 803, 804), (802, 804, 805), (806, 807, 808), (806, 808, 809), (810, 811, 812), (810, 812, 813), (814, 815, 816), (814, 816, 817), (814, 817, 818), (814, 818, 819), (814, 819, 820), (821, 822, 823), (821, 823, 824), (821, 824, 825), (821, 825, 826), (821, 826, 827), (828, 829, 830), (828, 830, 831), (832, 833, 834), (832, 834, 835), (836, 837, 838), (836, 838, 839), (840, 841, 842), (840, 842, 843), (844, 845, 846), (844, 846, 847), (848, 849, 850), (848, 850, 851), (852, 853, 854), (852, 854, 855), (856, 857, 858), (856, 858, 859), (860, 861, 862), (860, 862, 863), (864, 865, 866), (864, 866, 867), (868, 869, 870), (868, 870, 871), (872, 873, 874), (872, 874, 875), (872, 875, 876), (872, 876, 877), (878, 879, 880), (878, 880, 881), (882, 883, 884), (882, 884, 885), (886, 887, 888), (886, 888, 889), (890, 891, 892), (890, 892, 893), (894, 895, 896), (894, 896, 897), (898, 899, 900), (898, 900, 901), (902, 903, 904), (902, 904, 905), (902, 905, 906), (902, 906, 907), (908, 909, 910), (908, 910, 911), (912, 913, 914), (912, 914, 915), (916, 917, 918), (916, 918, 919), (920, 921, 922), (920, 922, 923), (924, 925, 926), (924, 926, 927), (928, 929, 930), (928, 930, 931), (932, 933, 934), (932, 934, 935), (932, 935, 936), (932, 936, 937), (938, 939, 940), (938, 940, 941), (942, 943, 944), (942, 944, 945), (946, 947, 948), (946, 948, 949), (950, 951, 952), (950, 952, 953), (954, 955, 956), (954, 956, 957), (958, 959, 960), (958, 960, 961), (962, 963, 964), (962, 964, 965), (962, 965, 966), (962, 966, 967), (968, 969, 970), (968, 970, 971), (972, 973, 974), (972, 974, 975), (976, 977, 978), (976, 978, 979), (980, 981, 982), (980, 982, 983), (984, 985, 986), (984, 986, 987), (988, 989, 990), (988, 990, 991), (992, 993, 994), (992, 994, 995), (992, 995, 996), (992, 996, 997), (992, 997, 998), (999, 1000, 1001), (999, 1001, 1002), (999, 1002, 1003), (999, 1003, 1004), (999, 1004, 1005), (1006, 1007, 1008), (1006, 1008, 1009), (1010, 1011, 1012), (1010, 1012, 1013), (1014, 1015, 1016), (1014, 1016, 1017), (1018, 1019, 1020), (1018, 1020, 1021), (1022, 1023, 1024), (1022, 1024, 1025), (1026, 1027, 1028), (1026, 1028, 1029), (1030, 1031, 1032), (1030, 1032, 1033), (1034, 1035, 1036), (1034, 1036, 1037), (1038, 1039, 1040), (1038, 1040, 1041), (1042, 1043, 1044), (1042, 1044, 1045), (1046, 1047, 1048), (1046, 1048, 1049), (1050, 1051, 1052), (1050, 1052, 1053), (1050, 1053, 1054), (1050, 1054, 1055), (1056, 1057, 1058), (1056, 1058, 1059), (1060, 1061, 1062), (1060, 1062, 1063), (1064, 1065, 1066), (1064, 1066, 1067), (1068, 1069, 1070), (1068, 1070, 1071), (1072, 1073, 1074), (1072, 1074, 1075), (1076, 1077, 1078), (1076, 1078, 1079), (1080, 1081, 1082), (1080, 1082, 1083), (1080, 1083, 1084), (1080, 1084, 1085), (1086, 1087, 1088), (1086, 1088, 1089), (1090, 1091, 1092), (1090, 1092, 1093), (1094, 1095, 1096), (1094, 1096, 1097), (1098, 1099, 1100), (1098, 1100, 1101), (1102, 1103, 1104), (1102, 1104, 1105), (1106, 1107, 1108), (1106, 1108, 1109), (1110, 1111, 1112), (1110, 1112, 1113), (1110, 1113, 1114), (1110, 1114, 1115), (1116, 1117, 1118), (1116, 1118, 1119), (1120, 1121, 1122), (1120, 1122, 1123), (1124, 1125, 1126), (1124, 1126, 1127), (1128, 1129, 1130), (1128, 1130, 1131), (1132, 1133, 1134), (1132, 1134, 1135), (1136, 1137, 1138), (1136, 1138, 1139), (1140, 1141, 1142), (1140, 1142, 1143), (1140, 1143, 1144), (1140, 1144, 1145), (1146, 1147, 1148), (1146, 1148, 1149), (1150, 1151, 1152), (1150, 1152, 1153), (1154, 1155, 1156), (1154, 1156, 1157), (1158, 1159, 1160), (1158, 1160, 1161), (1162, 1163, 1164), (1162, 1164, 1165), (1166, 1167, 1168), (1166, 1168, 1169), (1170, 1171, 1172), (1170, 1172, 1173), (1170, 1173, 1174), (1170, 1174, 1175), (1170, 1175, 1176), (1177, 1178, 1179), (1177, 1179, 1180), (1177, 1180, 1181), (1177, 1181, 1182), (1177, 1182, 1183), (1184, 1185, 1186), (1184, 1186, 1187), (1188, 1189, 1190), (1188, 1190, 1191), (1192, 1193, 1194), (1192, 1194, 1195), (1196, 1197, 1198), (1196, 1198, 1199), (1200, 1201, 1202), (1200, 1202, 1203), (1204, 1205, 1206), (1204, 1206, 1207)])
me_room1062_ms3d_m.polygons.foreach_set('use_smooth', [True] * 632)
me_room1062_ms3d_m.polygons.foreach_set('material_index', [3, 3, 3, 3, 3, 3, 3, 3, 3, 3, 3, 3, 3, 3, 3, 3, 3, 3, 3, 3, 3, 3, 3, 3, 3, 3, 3, 3, 3, 3, 3, 3, 3, 3, 3, 3, 3, 3, 3, 3, 3, 3, 3, 3, 3, 3, 3, 3, 3, 3, 3, 3, 3, 3, 3, 3, 3, 3, 3, 3, 3, 3, 3, 3, 3, 3, 3, 3, 3, 3, 3, 3, 3, 3, 3, 3, 3, 3, 3, 3, 3, 3, 3, 3, 3, 3, 3, 3, 3, 3, 3, 3, 3, 3, 3, 3, 3, 3, 3, 3, 3, 3, 3, 3, 3, 3, 3, 3, 3, 3, 3, 3, 3, 3, 3, 3, 3, 3, 3, 3, 3, 3, 3, 3, 3, 3, 3, 3, 3, 3, 3, 3, 3, 3, 3, 3, 3, 3, 3, 3, 3, 3, 3, 3, 3, 3, 3, 3, 3, 3, 3, 3, 3, 3, 3, 3, 3, 3, 3, 3, 3, 3, 3, 3, 3, 3, 3, 3, 4, 4, 4, 4, 4, 4, 4, 4, 4, 4, 4, 4, 4, 4, 4, 4, 4, 4, 4, 4, 4, 4, 4, 4, 4, 4, 4, 4, 4, 4, 4, 4, 4, 4, 4, 4, 4, 4, 4, 4, 4, 4, 4, 4, 4, 4, 4, 4, 4, 4, 4, 4, 4, 4, 4, 4, 4, 4, 4, 4, 4, 4, 4, 4, 4, 4, 4, 4, 4, 4, 4, 4, 4, 4, 4, 4, 4, 4, 4, 4, 3, 3, 3, 3, 3, 3, 3, 3, 3, 3, 5, 5, 5, 5, 5, 5, 5, 5, 5, 5, 5, 5, 5, 5, 5, 5, 5, 5, 5, 5, 5, 5, 5, 5, 5, 5, 5, 5, 5, 5, 5, 5, 5, 5, 5, 5, 5, 5, 5, 5, 5, 5, 5, 5, 5, 5, 5, 5, 5, 5, 5, 5, 5, 5, 5, 5, 5, 5, 5, 5, 5, 5, 5, 5, 5, 5, 5, 5, 5, 5, 5, 5, 5, 5, 5, 5, 5, 5, 5, 5, 5, 5, 5, 5, 5, 5, 3, 3, 3, 3, 3, 3, 3, 3, 3, 3, 5, 5, 5, 5, 5, 5, 5, 5, 5, 5, 5, 5, 5, 5, 5, 5, 5, 5, 5, 5, 5, 5, 5, 5, 5, 5, 5, 5, 5, 5, 5, 5, 5, 5, 5, 5, 5, 5, 5, 5, 5, 5, 5, 5, 5, 5, 5, 5, 5, 5, 5, 5, 5, 5, 5, 5, 5, 5, 5, 5, 5, 5, 5, 5, 5, 5, 5, 5, 5, 5, 5, 5, 5, 5, 5, 5, 5, 5, 5, 5, 5, 5, 5, 5, 5, 5, 3, 3, 3, 3, 3, 3, 3, 3, 3, 3, 5, 5, 5, 5, 5, 5, 5, 5, 5, 5, 5, 5, 5, 5, 5, 5, 5, 5, 5, 5, 5, 5, 5, 5, 5, 5, 5, 5, 5, 5, 5, 5, 5, 5, 5, 5, 5, 5, 5, 5, 5, 5, 5, 5, 5, 5, 5, 5, 5, 5, 5, 5, 5, 5, 5, 5, 5, 5, 5, 5, 5, 5, 5, 5, 5, 5, 5, 5, 5, 5, 5, 5, 5, 5, 5, 5, 5, 5, 5, 5, 5, 5, 5, 5, 5, 5, 3, 3, 3, 3, 3, 3, 3, 3, 3, 3, 5, 5, 5, 5, 5, 5, 5, 5, 5, 5, 5, 5, 5, 5, 5, 5, 5, 5, 5, 5, 5, 5, 5, 5, 5, 5, 5, 5, 5, 5, 5, 5, 5, 5, 5, 5, 5, 5, 5, 5, 5, 5, 5, 5, 5, 5, 5, 5, 5, 5, 5, 5, 5, 5, 5, 5, 5, 5, 5, 5, 5, 5, 5, 5, 5, 5, 5, 5, 5, 5, 5, 5, 5, 5, 5, 5, 5, 5, 5, 5, 5, 5, 5, 5, 5, 5])
_k = set([(0, 1), (0, 3), (1, 2), (2, 3), (4, 5), (4, 7), (5, 6), (6, 7), (8, 9), (8, 11), (9, 10), (10, 11), (12, 13), (12, 15), (13, 14), (14, 15), (16, 17), (16, 19), (17, 18), (18, 19), (20, 21), (20, 23), (21, 22), (22, 23), (24, 25), (24, 27), (25, 26), (26, 27), (28, 29), (28, 31), (29, 30), (30, 31), (32, 33), (32, 35), (33, 34), (34, 35), (36, 37), (36, 39), (37, 38), (38, 39), (40, 41), (40, 43), (41, 42), (42, 43), (44, 45), (44, 47), (45, 46), (46, 47), (48, 49), (48, 51), (49, 50), (50, 51), (52, 53), (52, 55), (53, 54), (54, 55), (56, 57), (56, 59), (57, 58), (58, 59), (60, 61), (60, 63), (61, 62), (62, 63), (64, 65), (64, 67), (65, 66), (66, 67), (68, 69), (68, 71), (69, 70), (70, 71), (72, 73), (72, 75), (73, 74), (74, 75), (76, 77), (76, 79), (77, 78), (78, 79), (80, 81), (80, 83), (81, 82), (82, 83), (84, 85), (84, 87), (85, 86), (86, 87), (88, 89), (88, 91), (89, 90), (90, 91), (92, 93), (92, 95), (93, 94), (94, 95), (96, 97), (96, 99), (97, 98), (98, 99), (100, 101), (100, 103), (101, 102), (102, 103), (104, 105), (104, 107), (105, 106), (106, 107), (108, 109), (108, 111), (109, 110), (110, 111), (112, 113), (112, 115), (113, 114), (114, 115), (116, 117), (116, 119), (117, 118), (118, 119), (120, 121), (120, 123), (121, 122), (122, 123), (124, 125), (124, 127), (125, 126), (126, 127), (128, 129), (128, 131), (129, 130), (130, 131), (132, 133), (132, 135), (133, 134), (134, 135), (136, 137), (136, 139), (137, 138), (138, 139), (140, 141), (140, 143), (141, 142), (142, 143), (144, 145), (144, 147), (145, 146), (146, 147), (148, 149), (148, 151), (149, 150), (150, 151), (152, 153), (152, 155), (153, 154), (154, 155), (156, 157), (156, 159), (157, 158), (158, 159), (160, 161), (160, 163), (161, 162), (162, 163), (164, 165), (164, 167), (165, 166), (166, 167), (168, 169), (168, 171), (169, 170), (170, 171), (172, 173), (172, 175), (173, 174), (174, 175), (176, 177), (176, 179), (177, 178), (178, 179), (180, 181), (180, 183), (181, 182), (182, 183), (184, 185), (184, 187), (185, 186), (186, 187), (188, 189), (188, 191), (189, 190), (190, 191), (192, 193), (192, 195), (193, 194), (194, 195), (196, 197), (196, 199), (197, 198), (198, 199), (200, 201), (200, 203), (201, 202), (202, 203), (204, 205), (204, 207), (205, 206), (206, 207), (208, 209), (208, 211), (209, 210), (210, 211), (212, 213), (212, 215), (213, 214), (214, 215), (216, 217), (216, 219), (217, 218), (218, 219), (220, 221), (220, 223), (221, 222), (222, 223), (224, 225), (224, 227), (225, 226), (226, 227), (228, 229), (228, 231), (229, 230), (230, 231), (232, 233), (232, 235), (233, 234), (234, 235), (236, 237), (236, 239), (237, 238), (238, 239), (240, 241), (240, 243), (241, 242), (242, 243), (244, 245), (244, 247), (245, 246), (246, 247), (248, 249), (248, 251), (249, 250), (250, 251), (252, 253), (252, 255), (253, 254), (254, 255), (256, 257), (256, 259), (257, 258), (258, 259), (260, 261), (260, 263), (261, 262), (262, 263), (264, 265), (264, 267), (265, 266), (266, 267), (268, 269), (268, 271), (269, 270), (270, 271), (272, 273), (272, 275), (273, 274), (274, 275), (276, 277), (276, 279), (277, 278), (278, 279), (280, 281), (280, 283), (281, 282), (282, 283), (284, 285), (284, 287), (285, 286), (286, 287), (288, 289), (288, 291), (289, 290), (290, 291), (292, 293), (292, 295), (293, 294), (294, 295), (296, 297), (296, 299), (297, 298), (298, 299), (300, 301), (300, 303), (301, 302), (302, 303), (304, 305), (304, 307), (305, 306), (306, 307), (308, 309), (308, 311), (309, 310), (310, 311), (312, 313), (312, 315), (313, 314), (314, 315), (316, 317), (316, 319), (317, 318), (318, 319), (320, 321), (320, 323), (321, 322), (322, 323), (324, 325), (324, 327), (325, 326), (326, 327), (328, 329), (328, 331), (329, 330), (330, 331), (332, 333), (332, 335), (333, 334), (334, 335), (336, 337), (336, 339), (337, 338), (338, 339), (340, 341), (340, 343), (341, 342), (342, 343), (344, 345), (344, 347), (345, 346), (346, 347), (348, 349), (348, 351), (349, 350), (350, 351), (352, 353), (352, 355), (353, 354), (354, 355), (356, 357), (356, 359), (357, 358), (358, 359), (360, 361), (360, 363), (361, 362), (362, 363), (364, 365), (364, 367), (365, 366), (366, 367), (368, 369), (368, 371), (369, 370), (370, 371), (372, 373), (372, 375), (373, 374), (374, 375), (376, 377), (376, 379), (377, 378), (378, 379), (380, 381), (380, 383), (381, 382), (382, 383), (384, 385), (384, 387), (385, 386), (386, 387), (388, 389), (388, 391), (389, 390), (390, 391), (392, 393), (392, 395), (393, 394), (394, 395), (396, 397), (396, 399), (397, 398), (398, 399), (400, 401), (400, 403), (401, 402), (402, 403), (404, 405), (404, 407), (405, 406), (406, 407), (408, 409), (408, 411), (409, 410), (410, 411), (412, 413), (412, 415), (413, 414), (414, 415), (416, 417), (416, 419), (417, 418), (418, 419), (420, 421), (420, 423), (421, 422), (422, 423), (424, 425), (424, 427), (425, 426), (426, 427), (428, 429), (428, 431), (429, 430), (430, 431), (432, 433), (432, 435), (433, 434), (434, 435), (436, 437), (436, 439), (437, 438), (438, 439), (440, 441), (440, 443), (441, 442), (442, 443), (444, 445), (444, 447), (445, 446), (446, 447), (448, 449), (448, 451), (449, 450), (450, 451), (452, 453), (452, 455), (453, 454), (454, 455), (456, 457), (456, 459), (457, 458), (458, 459), (460, 461), (460, 463), (461, 462), (462, 463), (464, 465), (464, 467), (465, 466), (466, 467), (468, 469), (468, 471), (469, 470), (470, 471), (472, 473), (472, 475), (473, 474), (474, 475), (476, 477), (476, 479), (477, 478), (478, 479), (480, 481), (480, 483), (481, 482), (482, 483), (484, 485), (484, 487), (485, 486), (486, 487), (488, 489), (488, 491), (489, 490), (490, 491), (492, 493), (492, 495), (493, 494), (494, 495), (496, 497), (496, 499), (497, 498), (498, 499), (500, 501), (500, 503), (501, 502), (502, 503), (504, 505), (504, 507), (505, 506), (506, 507), (508, 509), (508, 511), (509, 510), (510, 511), (512, 513), (512, 515), (513, 514), (514, 515), (516, 517), (516, 521), (517, 518), (518, 519), (519, 520), (520, 521), (522, 523), (522, 525), (523, 524), (524, 525), (526, 527), (526, 529), (527, 528), (528, 529), (530, 531), (530, 533), (531, 532), (532, 533), (534, 535), (534, 537), (535, 536), (536, 537), (538, 539), (538, 541), (539, 540), (540, 541), (542, 543), (542, 545), (543, 544), (544, 545), (546, 547), (546, 551), (547, 548), (548, 549), (549, 550), (550, 551), (552, 553), (552, 555), (553, 554), (554, 555), (556, 557), (556, 559), (557, 558), (558, 559), (560, 561), (560, 563), (561, 562), (562, 563), (564, 565), (564, 567), (565, 566), (566, 567), (568, 569), (568, 571), (569, 570), (570, 571), (572, 573), (572, 575), (573, 574), (574, 575), (576, 577), (576, 581), (577, 578), (578, 579), (579, 580), (580, 581), (582, 583), (582, 585), (583, 584), (584, 585), (586, 587), (586, 589), (587, 588), (588, 589), (590, 591), (590, 593), (591, 592), (592, 593), (594, 595), (594, 597), (595, 596), (596, 597), (598, 599), (598, 601), (599, 600), (600, 601), (602, 603), (602, 605), (603, 604), (604, 605), (606, 607), (606, 611), (607, 608), (608, 609), (609, 610), (610, 611), (612, 613), (612, 615), (613, 614), (614, 615), (616, 617), (616, 619), (617, 618), (618, 619), (620, 621), (620, 623), (621, 622), (622, 623), (624, 625), (624, 627), (625, 626), (626, 627), (628, 629), (628, 631), (629, 630), (630, 631), (632, 633), (632, 635), (633, 634), (634, 635), (636, 637), (636, 642), (637, 638), (638, 639), (639, 640), (640, 641), (641, 642), (643, 644), (643, 649), (644, 645), (645, 646), (646, 647), (647, 648), (648, 649), (650, 651), (650, 653), (651, 652), (652, 653), (654, 655), (654, 657), (655, 656), (656, 657), (658, 659), (658, 661), (659, 660), (660, 661), (662, 663), (662, 665), (663, 664), (664, 665), (666, 667), (666, 669), (667, 668), (668, 669), (670, 671), (670, 673), (671, 672), (672, 673), (674, 675), (674, 677), (675, 676), (676, 677), (678, 679), (678, 681), (679, 680), (680, 681), (682, 683), (682, 685), (683, 684), (684, 685), (686, 687), (686, 689), (687, 688), (688, 689), (690, 691), (690, 693), (691, 692), (692, 693), (694, 695), (694, 699), (695, 696), (696, 697), (697, 698), (698, 699), (700, 701), (700, 703), (701, 702), (702, 703), (704, 705), (704, 707), (705, 706), (706, 707), (708, 709), (708, 711), (709, 710), (710, 711), (712, 713), (712, 715), (713, 714), (714, 715), (716, 717), (716, 719), (717, 718), (718, 719), (720, 721), (720, 723), (721, 722), (722, 723), (724, 725), (724, 729), (725, 726), (726, 727), (727, 728), (728, 729), (730, 731), (730, 733), (731, 732), (732, 733), (734, 735), (734, 737), (735, 736), (736, 737), (738, 739), (738, 741), (739, 740), (740, 741), (742, 743), (742, 745), (743, 744), (744, 745), (746, 747), (746, 749), (747, 748), (748, 749), (750, 751), (750, 753), (751, 752), (752, 753), (754, 755), (754, 759), (755, 756), (756, 757), (757, 758), (758, 759), (760, 761), (760, 763), (761, 762), (762, 763), (764, 765), (764, 767), (765, 766), (766, 767), (768, 769), (768, 771), (769, 770), (770, 771), (772, 773), (772, 775), (773, 774), (774, 775), (776, 777), (776, 779), (777, 778), (778, 779), (780, 781), (780, 783), (781, 782), (782, 783), (784, 785), (784, 789), (785, 786), (786, 787), (787, 788), (788, 789), (790, 791), (790, 793), (791, 792), (792, 793), (794, 795), (794, 797), (795, 796), (796, 797), (798, 799), (798, 801), (799, 800), (800, 801), (802, 803), (802, 805), (803, 804), (804, 805), (806, 807), (806, 809), (807, 808), (808, 809), (810, 811), (810, 813), (811, 812), (812, 813), (814, 815), (814, 820), (815, 816), (816, 817), (817, 818), (818, 819), (819, 820), (821, 822), (821, 827), (822, 823), (823, 824), (824, 825), (825, 826), (826, 827), (828, 829), (828, 831), (829, 830), (830, 831), (832, 833), (832, 835), (833, 834), (834, 835), (836, 837), (836, 839), (837, 838), (838, 839), (840, 841), (840, 843), (841, 842), (842, 843), (844, 845), (844, 847), (845, 846), (846, 847), (848, 849), (848, 851), (849, 850), (850, 851), (852, 853), (852, 855), (853, 854), (854, 855), (856, 857), (856, 859), (857, 858), (858, 859), (860, 861), (860, 863), (861, 862), (862, 863), (864, 865), (864, 867), (865, 866), (866, 867), (868, 869), (868, 871), (869, 870), (870, 871), (872, 873), (872, 877), (873, 874), (874, 875), (875, 876), (876, 877), (878, 879), (878, 881), (879, 880), (880, 881), (882, 883), (882, 885), (883, 884), (884, 885), (886, 887), (886, 889), (887, 888), (888, 889), (890, 891), (890, 893), (891, 892), (892, 893), (894, 895), (894, 897), (895, 896), (896, 897), (898, 899), (898, 901), (899, 900), (900, 901), (902, 903), (902, 907), (903, 904), (904, 905), (905, 906), (906, 907), (908, 909), (908, 911), (909, 910), (910, 911), (912, 913), (912, 915), (913, 914), (914, 915), (916, 917), (916, 919), (917, 918), (918, 919), (920, 921), (920, 923), (921, 922), (922, 923), (924, 925), (924, 927), (925, 926), (926, 927), (928, 929), (928, 931), (929, 930), (930, 931), (932, 933), (932, 937), (933, 934), (934, 935), (935, 936), (936, 937), (938, 939), (938, 941), (939, 940), (940, 941), (942, 943), (942, 945), (943, 944), (944, 945), (946, 947), (946, 949), (947, 948), (948, 949), (950, 951), (950, 953), (951, 952), (952, 953), (954, 955), (954, 957), (955, 956), (956, 957), (958, 959), (958, 961), (959, 960), (960, 961), (962, 963), (962, 967), (963, 964), (964, 965), (965, 966), (966, 967), (968, 969), (968, 971), (969, 970), (970, 971), (972, 973), (972, 975), (973, 974), (974, 975), (976, 977), (976, 979), (977, 978), (978, 979), (980, 981), (980, 983), (981, 982), (982, 983), (984, 985), (984, 987), (985, 986), (986, 987), (988, 989), (988, 991), (989, 990), (990, 991), (992, 993), (992, 998), (993, 994), (994, 995), (995, 996), (996, 997), (997, 998), (999, 1000), (999, 1005), (1000, 1001), (1001, 1002), (1002, 1003), (1003, 1004), (1004, 1005), (1006, 1007), (1006, 1009), (1007, 1008), (1008, 1009), (1010, 1011), (1010, 1013), (1011, 1012), (1012, 1013), (1014, 1015), (1014, 1017), (1015, 1016), (1016, 1017), (1018, 1019), (1018, 1021), (1019, 1020), (1020, 1021), (1022, 1023), (1022, 1025), (1023, 1024), (1024, 1025), (1026, 1027), (1026, 1029), (1027, 1028), (1028, 1029), (1030, 1031), (1030, 1033), (1031, 1032), (1032, 1033), (1034, 1035), (1034, 1037), (1035, 1036), (1036, 1037), (1038, 1039), (1038, 1041), (1039, 1040), (1040, 1041), (1042, 1043), (1042, 1045), (1043, 1044), (1044, 1045), (1046, 1047), (1046, 1049), (1047, 1048), (1048, 1049), (1050, 1051), (1050, 1055), (1051, 1052), (1052, 1053), (1053, 1054), (1054, 1055), (1056, 1057), (1056, 1059), (1057, 1058), (1058, 1059), (1060, 1061), (1060, 1063), (1061, 1062), (1062, 1063), (1064, 1065), (1064, 1067), (1065, 1066), (1066, 1067), (1068, 1069), (1068, 1071), (1069, 1070), (1070, 1071), (1072, 1073), (1072, 1075), (1073, 1074), (1074, 1075), (1076, 1077), (1076, 1079), (1077, 1078), (1078, 1079), (1080, 1081), (1080, 1085), (1081, 1082), (1082, 1083), (1083, 1084), (1084, 1085), (1086, 1087), (1086, 1089), (1087, 1088), (1088, 1089), (1090, 1091), (1090, 1093), (1091, 1092), (1092, 1093), (1094, 1095), (1094, 1097), (1095, 1096), (1096, 1097), (1098, 1099), (1098, 1101), (1099, 1100), (1100, 1101), (1102, 1103), (1102, 1105), (1103, 1104), (1104, 1105), (1106, 1107), (1106, 1109), (1107, 1108), (1108, 1109), (1110, 1111), (1110, 1115), (1111, 1112), (1112, 1113), (1113, 1114), (1114, 1115), (1116, 1117), (1116, 1119), (1117, 1118), (1118, 1119), (1120, 1121), (1120, 1123), (1121, 1122), (1122, 1123), (1124, 1125), (1124, 1127), (1125, 1126), (1126, 1127), (1128, 1129), (1128, 1131), (1129, 1130), (1130, 1131), (1132, 1133), (1132, 1135), (1133, 1134), (1134, 1135), (1136, 1137), (1136, 1139), (1137, 1138), (1138, 1139), (1140, 1141), (1140, 1145), (1141, 1142), (1142, 1143), (1143, 1144), (1144, 1145), (1146, 1147), (1146, 1149), (1147, 1148), (1148, 1149), (1150, 1151), (1150, 1153), (1151, 1152), (1152, 1153), (1154, 1155), (1154, 1157), (1155, 1156), (1156, 1157), (1158, 1159), (1158, 1161), (1159, 1160), (1160, 1161), (1162, 1163), (1162, 1165), (1163, 1164), (1164, 1165), (1166, 1167), (1166, 1169), (1167, 1168), (1168, 1169), (1170, 1171), (1170, 1176), (1171, 1172), (1172, 1173), (1173, 1174), (1174, 1175), (1175, 1176), (1177, 1178), (1177, 1183), (1178, 1179), (1179, 1180), (1180, 1181), (1181, 1182), (1182, 1183), (1184, 1185), (1184, 1187), (1185, 1186), (1186, 1187), (1188, 1189), (1188, 1191), (1189, 1190), (1190, 1191), (1192, 1193), (1192, 1195), (1193, 1194), (1194, 1195), (1196, 1197), (1196, 1199), (1197, 1198), (1198, 1199), (1200, 1201), (1200, 1203), (1201, 1202), (1202, 1203), (1204, 1205), (1204, 1207), (1205, 1206), (1206, 1207)])
me_room1062_ms3d_m.attributes.new('sharp_edge', 'BOOLEAN', 'EDGE').data.foreach_set('value', [ (min(e.vertices), max(e.vertices)) in _k for e in me_room1062_ms3d_m.edges])
_uv = me_room1062_ms3d_m.uv_layers.new(name='ms3d_uv_layer')
_uv.uv.foreach_set('vector', [-2.0, 1.125, 2.0, 1.125, 2.0, 4.125, -2.0, 1.125, 2.0, 4.125, -2.0, 4.125, -2.0, 4.125, 2.0, 4.125, 2.0, 1.125, -2.0, 4.125, 2.0, 1.125, -2.0, 1.125, -2.0, -1.0, -2.0, 3.0, 2.0, 3.0, -2.0, -1.0, 2.0, 3.0, 2.0, -1.0, 2.0, -1.0, 2.0, 3.0, -2.0, 3.0, 2.0, -1.0, -2.0, 3.0, -2.0, -1.0, -2.0, 1.125, -2.0, 4.125, 2.0, 4.125, -2.0, 1.125, 2.0, 4.125, 2.0, 1.125, 2.0, 1.125, 2.0, 4.125, -2.0, 4.125, 2.0, 1.125, -2.0, 4.125, -2.0, 1.125, -1.851, 1.062, -1.683, 1.062, -1.683, 4.188, -1.851, 1.062, -1.683, 4.188, -1.851, 4.188, -1.851, -1.188, -1.851, -1.016, -1.683, -1.016, -1.851, -1.188, -1.683, -1.016, -1.683, -1.188, -1.683, -1.188, -1.683, -1.016, -1.851, -1.016, -1.683, -1.188, -1.851, -1.016, -1.851, -1.188, -2.188, 1.062, -2.188, 4.188, -2.016, 4.125, -2.188, 1.062, -2.016, 4.125, -2.016, 1.125, -2.016, 1.125, -2.016, 4.125, -2.188, 4.188, -2.016, 1.125, -2.188, 4.188, -2.188, 1.062, 1.683, 1.062, 1.851, 1.062, 1.851, 4.188, 1.683, 1.062, 1.851, 4.188, 1.683, 4.188, 1.683, -1.188, 1.683, -1.016, 1.851, -1.016, 1.683, -1.188, 1.851, -1.016, 1.851, -1.188, 1.851, -1.188, 1.851, -1.016, 1.683, -1.016, 1.851, -1.188, 1.683, -1.016, 1.683, -1.188, -2.188, 1.062, -2.188, 4.188, -2.016, 4.125, -2.188, 1.062, -2.016, 4.125, -2.016, 1.125, -2.016, 1.125, -2.016, 4.125, -2.188, 4.188, -2.016, 1.125, -2.188, 4.188, -2.188, 1.062, 2.016, 1.125, 2.188, 1.0, 2.188, 4.25, 2.016, 1.125, 2.188, 4.25, 2.016, 4.125, 2.016, 4.125, 2.188, 4.25, 2.188, 1.0, 2.016, 4.125, 2.188, 1.0, 2.016, 1.125, 2.016, -0.851, 2.016, -0.6827, 2.188, -0.6827, 2.016, -0.851, 2.188, -0.6827, 2.188, -0.851, 2.188, -0.851, 2.188, -0.6827, 2.016, -0.6827, 2.188, -0.851, 2.016, -0.6827, 2.016, -0.851, -1.683, 1.0, -1.683, 4.25, -1.851, 4.25, -1.683, 1.0, -1.851, 4.25, -1.851, 1.0, -2.188, 1.0, -2.016, 1.125, -2.016, 4.125, -2.188, 1.0, -2.016, 4.125, -2.188, 4.25, -2.188, 4.25, -2.016, 4.125, -2.016, 1.125, -2.188, 4.25, -2.016, 1.125, -2.188, 1.0, -2.188, -0.851, -2.188, -0.6827, -2.016, -0.6827, -2.188, -0.851, -2.016, -0.6827, -2.016, -0.851, -1.851, 1.0, -1.851, 4.25, -1.683, 4.25, -1.851, 1.0, -1.683, 4.25, -1.683, 1.0, -1.851, 4.188, -1.683, 4.188, -1.683, 1.062, -1.851, 4.188, -1.683, 1.062, -1.851, 1.062, -1.851, 3.016, -1.851, 3.188, -1.683, 3.188, -1.851, 3.016, -1.683, 3.188, -1.683, 3.016, -1.683, 3.016, -1.683, 3.188, -1.851, 3.188, -1.683, 3.016, -1.851, 3.188, -1.851, 3.016, 2.016, 1.125, 2.016, 4.125, 2.188, 4.188, 2.016, 1.125, 2.188, 4.188, 2.188, 1.062, 2.188, 1.062, 2.188, 4.188, 2.016, 4.125, 2.188, 1.062, 2.016, 4.125, 2.016, 1.125, -2.188, 1.0, -2.016, 1.125, -2.016, 4.125, -2.188, 1.0, -2.016, 4.125, -2.188, 4.25, -2.188, 4.25, -2.016, 4.125, -2.016, 1.125, -2.188, 4.25, -2.016, 1.125, -2.188, 1.0, -2.188, 2.683, -2.188, 2.851, -2.016, 2.851, -2.188, 2.683, -2.016, 2.851, -2.016, 2.683, -2.016, 2.683, -2.016, 2.851, -2.188, 2.851, -2.016, 2.683, -2.188, 2.851, -2.188, 2.683, 1.683, 1.0, 1.683, 4.25, 1.851, 4.25, 1.683, 1.0, 1.851, 4.25, 1.851, 1.0, 1.683, 4.188, 1.851, 4.188, 1.851, 1.062, 1.683, 4.188, 1.851, 1.062, 1.683, 1.062, 1.683, 3.016, 1.683, 3.188, 1.851, 3.188, 1.683, 3.016, 1.851, 3.188, 1.851, 3.016, 1.851, 3.016, 1.851, 3.188, 1.683, 3.188, 1.851, 3.016, 1.683, 3.188, 1.683, 3.016, 2.016, 1.125, 2.016, 4.125, 2.188, 4.188, 2.016, 1.125, 2.188, 4.188, 2.188, 1.062, 2.188, 1.062, 2.188, 4.188, 2.016, 4.125, 2.188, 1.062, 2.016, 4.125, 2.016, 1.125, 2.016, 1.125, 2.188, 1.0, 2.188, 4.25, 2.016, 1.125, 2.188, 4.25, 2.016, 4.125, 2.016, 4.125, 2.188, 4.25, 2.188, 1.0, 2.016, 4.125, 2.188, 1.0, 2.016, 1.125, 2.016, 2.683, 2.016, 2.851, 2.188, 2.851, 2.016, 2.683, 2.188, 2.851, 2.188, 2.683, 2.188, 2.683, 2.188, 2.851, 2.016, 2.851, 2.188, 2.683, 2.016, 2.851, 2.016, 2.683, 1.851, 1.0, 1.851, 4.25, 1.683, 4.25, 1.851, 1.0, 1.683, 4.25, 1.683, 1.0, -2.016, 4.125, 2.016, 4.125, 2.188, 4.25, -2.016, 4.125, 2.188, 4.25, -2.188, 4.25, -2.188, 4.25, 2.188, 4.25, 2.016, 4.125, -2.188, 4.25, 2.016, 4.125, -2.016, 4.125, 2.188, 2.683, 2.188, 2.851, -2.188, 2.851, 2.188, 2.683, -2.188, 2.851, -2.188, 2.683, -2.016, 2.683, -2.188, 2.683, -2.188, 2.851, -2.016, 2.683, -2.188, 2.851, -2.016, 2.851, 2.016, 2.851, 2.188, 2.851, 2.188, 2.683, 2.016, 2.851, 2.188, 2.683, 2.016, 2.683, -2.016, 4.125, 2.016, 4.125, 2.188, 4.25, -2.016, 4.125, 2.188, 4.25, -2.188, 4.25, -2.188, 4.25, 2.188, 4.25, 2.016, 4.125, -2.188, 4.25, 2.016, 4.125, -2.016, 4.125, 2.188, -0.851, 2.188, -0.6827, -2.188, -0.6827, 2.188, -0.851, -2.188, -0.6827, -2.188, -0.851, 2.016, -0.6827, 2.188, -0.6827, 2.188, -0.851, 2.016, -0.6827, 2.188, -0.851, 2.016, -0.851, -2.188, 1.0, 2.188, 1.0, 2.016, 1.125, -2.188, 1.0, 2.016, 1.125, -2.016, 1.125, -2.016, 1.125, 2.016, 1.125, 2.188, 1.0, -2.016, 1.125, 2.188, 1.0, -2.188, 1.0, -2.188, 2.683, -2.188, 2.851, 2.188, 2.851, -2.188, 2.683, 2.188, 2.851, 2.188, 2.683, -2.188, 2.683, -2.016, 2.683, -2.016, 2.851, -2.188, 2.683, -2.016, 2.851, -2.188, 2.851, 2.188, 2.851, 2.016, 2.851, 2.016, 2.683, 2.188, 2.851, 2.016, 2.683, 2.188, 2.683, -2.188, 1.0, 2.188, 1.0, 2.016, 1.125, -2.188, 1.0, 2.016, 1.125, -2.016, 1.125, -2.016, 1.125, 2.016, 1.125, 2.188, 1.0, -2.016, 1.125, 2.188, 1.0, -2.188, 1.0, -2.188, -0.851, -2.188, -0.6827, 2.188, -0.6827, -2.188, -0.851, 2.188, -0.6827, 2.188, -0.851, -2.188, -0.851, -2.016, -0.851, -2.016, -0.6827, -2.188, -0.851, -2.016, -0.6827, -2.188, -0.6827, 2.188, -0.6827, 2.016, -0.6827, 2.016, -0.851, 2.188, -0.6827, 2.016, -0.851, 2.188, -0.851, -1.851, -1.188, -1.683, -1.188, -1.683, -1.016, -1.851, -1.188, -1.683, -1.016, -1.851, -1.016, -1.851, 3.016, -1.683, 3.016, -1.683, 3.187, -1.851, 3.016, -1.683, 3.187, -1.851, 3.187, -1.851, -1.188, -1.851, 3.187, -1.683, 3.187, -1.851, -1.188, -1.683, 3.187, -1.683, -1.188, -2.188, 1.062, -2.016, 1.125, 2.016, 1.125, -2.188, 1.062, 2.016, 1.125, 2.187, 1.062, 2.187, 1.062, 2.016, 1.125, -2.016, 1.125, 2.187, 1.062, -2.016, 1.125, -2.188, 1.062, 1.683, -1.188, 1.851, -1.188, 1.851, -1.016, 1.683, -1.188, 1.851, -1.016, 1.683, -1.016, 1.683, 3.016, 1.851, 3.016, 1.851, 3.187, 1.683, 3.016, 1.851, 3.187, 1.683, 3.187, 1.683, -1.188, 1.683, 3.187, 1.851, 3.187, 1.683, -1.188, 1.851, 3.187, 1.851, -1.188, -2.188, 1.062, -2.016, 1.125, 2.016, 1.125, -2.188, 1.062, 2.016, 1.125, 2.187, 1.062, 2.187, 1.062, 2.016, 1.125, -2.016, 1.125, 2.187, 1.062, -2.016, 1.125, -2.188, 1.062, -1.851, -1.016, -1.683, -1.016, -1.683, -1.188, -1.851, -1.016, -1.683, -1.188, -1.851, -1.188, -1.851, 3.187, -1.683, 3.187, -1.683, 3.016, -1.851, 3.187, -1.683, 3.016, -1.851, 3.016, -1.683, -1.188, -1.683, 3.187, -1.851, 3.187, -1.683, -1.188, -1.851, 3.187, -1.851, -1.188, -2.016, 4.125, -2.188, 4.188, 2.187, 4.188, -2.016, 4.125, 2.187, 4.188, 2.016, 4.125, 2.016, 4.125, 2.187, 4.188, -2.188, 4.188, 2.016, 4.125, -2.188, 4.188, -2.016, 4.125, 1.683, -1.016, 1.851, -1.016, 1.851, -1.188, 1.683, -1.016, 1.851, -1.188, 1.683, -1.188, 1.683, 3.187, 1.851, 3.187, 1.851, 3.016, 1.683, 3.187, 1.851, 3.016, 1.683, 3.016, 1.851, -1.188, 1.851, 3.187, 1.683, 3.187, 1.851, -1.188, 1.683, 3.187, 1.683, -1.188, -2.016, 4.125, -2.188, 4.188, 2.187, 4.188, -2.016, 4.125, 2.187, 4.188, 2.016, 4.125, 2.016, 4.125, 2.187, 4.188, -2.188, 4.188, 2.016, 4.125, -2.188, 4.188, -2.016, 4.125, -1.492, -6.733, -1.492, -10.0, -0.9922, -10.0, -1.492, -6.733, -0.9922, -10.0, -0.9922, -6.733, 1.008, -6.733, 1.023, -6.733, 1.023, -10.0, 1.008, -6.733, 1.023, -10.0, 1.008, -10.0, 1.008, -10.0, 1.023, -10.0, 1.023, -6.733, 1.008, -10.0, 1.023, -6.733, 1.008, -6.733, -1.492, -6.128, -0.9922, -6.128, -0.9922, -6.143, -1.492, -6.128, -0.9922, -6.143, -1.492, -6.143, -1.492, -6.143, -0.9922, -6.143, -0.9922, -6.128, -1.492, -6.143, -0.9922, -6.128, -1.492, -6.128, -1.492, -10.0, -1.492, -6.733, -0.9922, -6.733, -1.492, -10.0, -0.9922, -6.733, -0.9922, -10.0, 5.133, -10.0, 5.117, -10.0, 5.117, -6.733, 5.133, -10.0, 5.117, -6.733, 5.133, -6.733, 5.133, -6.733, 5.117, -6.733, 5.117, -10.0, 5.133, -6.733, 5.117, -10.0, 5.133, -10.0, -1.492, -10.12, -0.9922, -10.12, -0.9922, -10.11, -1.492, -10.12, -0.9922, -10.11, -1.492, -10.11, -1.492, -10.11, -0.9922, -10.11, -0.9922, -10.12, -1.492, -10.11, -0.9922, -10.12, -1.492, -10.12, -1.492, -9.758, -1.492, -6.491, -0.9922, -6.491, -1.492, -9.758, -0.9922, -6.491, -0.9922, -9.758, 4.758, -6.37, 4.758, -6.385, 1.383, -6.385, 4.758, -6.37, 1.383, -6.385, 1.383, -6.37, 1.0, -0.7546, 1.016, -0.7546, 1.016, 2.513, 1.0, -0.7546, 1.016, 2.513, 1.0, 2.513, -1.492, -6.37, -0.9922, -6.37, -0.9922, -6.385, -1.492, -6.37, -0.9922, -6.385, -1.492, -6.385, -1.492, -6.385, -0.9922, -6.385, -0.9922, -6.37, -1.492, -6.385, -0.9922, -6.37, -1.492, -6.37, -1.492, -6.491, -1.492, -9.758, -0.9922, -9.758, -1.492, -6.491, -0.9922, -9.758, -0.9922, -6.491, 1.383, -10.36, 1.383, -10.35, 4.758, -10.35, 1.383, -10.36, 4.758, -10.35, 4.758, -10.36, 4.758, -10.36, 4.758, -10.35, 1.383, -10.35, 4.758, -10.36, 1.383, -10.35, 1.383, -10.36, -1.492, -10.36, -0.9922, -10.36, -0.9922, -10.35, -1.492, -10.36, -0.9922, -10.35, -1.492, -10.35, -1.492, -10.35, -0.9922, -10.35, -0.9922, -10.36, -1.492, -10.35, -0.9922, -10.36, -1.492, -10.36, -8.008, -6.23, -8.008, -9.497, -7.508, -9.497, -8.008, -6.23, -7.508, -9.497, -7.508, -6.23, -3.508, -6.23, -3.492, -6.23, -3.492, -9.497, -3.508, -6.23, -3.492, -9.497, -3.508, -9.497, -3.508, -9.497, -3.492, -9.497, -3.492, -6.23, -3.508, -9.497, -3.492, -6.23, -3.508, -6.23, -8.008, -5.625, -7.508, -5.625, -7.508, -5.64, -8.008, -5.625, -7.508, -5.64, -8.008, -5.64, -8.008, -5.64, -7.508, -5.64, -7.508, -5.625, -8.008, -5.64, -7.508, -5.625, -8.008, -5.625, -8.008, -9.497, -8.008, -6.23, -7.508, -6.23, -8.008, -9.497, -7.508, -6.23, -7.508, -9.497, 0.6172, -9.497, 0.6016, -9.497, 0.6016, -6.23, 0.6172, -9.497, 0.6016, -6.23, 0.6172, -6.23, -3.355, 2.641, -3.355, 2.626, 0.01953, 2.626, -3.355, 2.641, 0.01953, 2.626, 0.01953, 2.641, -8.008, -9.618, -7.508, -9.618, -7.508, -9.603, -8.008, -9.618, -7.508, -9.603, -8.008, -9.603, -8.008, -9.603, -7.508, -9.603, -7.508, -9.618, -8.008, -9.603, -7.508, -9.618, -8.008, -9.618, -8.008, -9.255, -8.008, -5.988, -7.508, -5.988, -8.008, -9.255, -7.508, -5.988, -7.508, -9.255, 0.2422, -5.867, 0.2422, -5.882, -3.133, -5.882, 0.2422, -5.867, -3.133, -5.882, -3.133, -5.867, -3.508, -1.004, -3.492, -1.004, -3.492, 2.263, -3.508, -1.004, -3.492, 2.263, -3.508, 2.263, -8.008, -5.867, -7.508, -5.867, -7.508, -5.882, -8.008, -5.867, -7.508, -5.882, -8.008, -5.882, -8.008, -5.882, -7.508, -5.882, -7.508, -5.867, -8.008, -5.882, -7.508, -5.867, -8.008, -5.867, -8.008, -5.988, -8.008, -9.255, -7.508, -9.255, -8.008, -5.988, -7.508, -9.255, -7.508, -5.988, -3.133, -9.86, -3.133, -9.845, 0.2422, -9.845, -3.133, -9.86, 0.2422, -9.845, 0.2422, -9.86, 0.2422, 6.631, 0.2422, 6.646, -3.133, 6.646, 0.2422, 6.631, -3.133, 6.646, -3.133, 6.631, -8.008, -9.86, -7.508, -9.86, -7.508, -9.845, -8.008, -9.86, -7.508, -9.845, -8.008, -9.845, -8.008, -9.845, -7.508, -9.845, -7.508, -9.86, -8.008, -9.845, -7.508, -9.86, -8.008, -9.86, 1.375, 2.5, 1.75, 2.5, 1.719, 2.531, 1.375, 2.5, 1.719, 2.531, 1.406, 2.531, 1.406, 2.531, 1.719, 2.531, 1.75, 2.5, 1.406, 2.531, 1.75, 2.5, 1.375, 2.5, 1.719, 1.344, 1.719, 1.656, 1.406, 1.656, 1.719, 1.344, 1.406, 1.656, 1.406, 1.344, -0.6875, 1.25, -0.6562, 1.281, -0.6562, 1.594, -0.6875, 1.25, -0.6562, 1.594, -0.6875, 1.625, -0.3125, 1.625, -0.3438, 1.594, -0.3438, 1.281, -0.3125, 1.625, -0.3438, 1.281, -0.3125, 1.25, -0.75, 2.219, -0.7656, 2.25, -0.7969, 2.25, -0.75, 2.219, -0.7969, 2.25, -0.8125, 2.219, -0.75, 2.219, -0.8125, 2.219, -0.7969, 2.188, -0.75, 2.219, -0.7969, 2.188, -0.7656, 2.188, 1.219, 4.156, 1.25, 4.156, 1.25, 4.219, 1.219, 4.156, 1.25, 4.219, 1.219, 4.219, -0.7656, 4.156, -0.7969, 4.156, -0.7969, 4.219, -0.7656, 4.156, -0.7969, 4.219, -0.7656, 4.219, 1.25, 4.156, 1.219, 4.156, 1.219, 4.219, 1.25, 4.156, 1.219, 4.219, 1.25, 4.219, 1.219, 4.156, 1.188, 4.156, 1.188, 4.219, 1.219, 4.156, 1.188, 4.219, 1.219, 4.219, -0.7969, 4.156, -0.7656, 4.156, -0.7656, 4.219, -0.7969, 4.156, -0.7656, 4.219, -0.7969, 4.219, 1.188, 4.156, 1.219, 4.156, 1.219, 4.219, 1.188, 4.156, 1.219, 4.219, 1.188, 4.219, -1.188, 1.727, -1.203, 1.758, -1.234, 1.758, -1.188, 1.727, -1.234, 1.758, -1.25, 1.727, -1.188, 1.727, -1.25, 1.727, -1.234, 1.695, -1.188, 1.727, -1.234, 1.695, -1.203, 1.695, 1.219, 3.664, 1.25, 3.664, 1.25, 3.727, 1.219, 3.664, 1.25, 3.727, 1.219, 3.727, -1.203, 3.664, -1.234, 3.664, -1.234, 3.727, -1.203, 3.664, -1.234, 3.727, -1.203, 3.727, 1.25, 3.664, 1.219, 3.664, 1.219, 3.727, 1.25, 3.664, 1.219, 3.727, 1.25, 3.727, 1.219, 3.664, 1.188, 3.664, 1.188, 3.727, 1.219, 3.664, 1.188, 3.727, 1.219, 3.727, -1.234, 3.664, -1.203, 3.664, -1.203, 3.727, -1.234, 3.664, -1.203, 3.727, -1.234, 3.727, 1.188, 3.664, 1.219, 3.664, 1.219, 3.727, 1.188, 3.664, 1.219, 3.727, 1.188, 3.727, -0.9141, 1.586, -0.9297, 1.617, -0.9609, 1.617, -0.9141, 1.586, -0.9609, 1.617, -0.9766, 1.586, -0.9141, 1.586, -0.9766, 1.586, -0.9609, 1.555, -0.9141, 1.586, -0.9609, 1.555, -0.9297, 1.555, 0.6172, 3.961, 0.6484, 3.961, 0.6484, 4.023, 0.6172, 3.961, 0.6484, 4.023, 0.6172, 4.023, -0.9297, 3.961, -0.9609, 3.961, -0.9609, 4.023, -0.9297, 3.961, -0.9609, 4.023, -0.9297, 4.023, 0.6484, 3.961, 0.6172, 3.961, 0.6172, 4.023, 0.6484, 3.961, 0.6172, 4.023, 0.6484, 4.023, 0.6172, 3.961, 0.5859, 3.961, 0.5859, 4.023, 0.6172, 3.961, 0.5859, 4.023, 0.6172, 4.023, -0.9609, 3.961, -0.9297, 3.961, -0.9297, 4.023, -0.9609, 3.961, -0.9297, 4.023, -0.9609, 4.023, 0.5859, 3.961, 0.6172, 3.961, 0.6172, 4.023, 0.5859, 3.961, 0.6172, 4.023, 0.5859, 4.023, -1.188, 1.391, -1.203, 1.422, -1.234, 1.422, -1.188, 1.391, -1.234, 1.422, -1.25, 1.391, -1.188, 1.391, -1.25, 1.391, -1.234, 1.359, -1.188, 1.391, -1.234, 1.359, -1.203, 1.359, 0.7812, 3.766, 0.8125, 3.766, 0.8125, 3.828, 0.7812, 3.766, 0.8125, 3.828, 0.7812, 3.828, -1.203, 3.766, -1.234, 3.766, -1.234, 3.828, -1.203, 3.766, -1.234, 3.828, -1.203, 3.828, 0.8125, 3.766, 0.7812, 3.766, 0.7812, 3.828, 0.8125, 3.766, 0.7812, 3.828, 0.8125, 3.828, 0.7812, 3.766, 0.75, 3.766, 0.75, 3.828, 0.7812, 3.766, 0.75, 3.828, 0.7812, 3.828, -1.234, 3.766, -1.203, 3.766, -1.203, 3.828, -1.234, 3.766, -1.203, 3.828, -1.234, 3.828, 0.75, 3.766, 0.7812, 3.766, 0.7812, 3.828, 0.75, 3.766, 0.7812, 3.828, 0.75, 3.828, 0.9615, 5.249, 0.5288, 5.249, 0.5288, 5.393, 0.9615, 5.249, 0.5288, 5.393, 0.601, 5.489, 0.9615, 5.249, 0.601, 5.489, 0.7452, 5.537, 0.9615, 5.249, 0.7452, 5.537, 0.8894, 5.489, 0.9615, 5.249, 0.8894, 5.489, 0.9615, 5.393, 0.9615, 5.393, 0.8894, 5.489, 0.7452, 5.537, 0.9615, 5.393, 0.7452, 5.537, 0.601, 5.489, 0.9615, 5.393, 0.601, 5.489, 0.5288, 5.393, 0.9615, 5.393, 0.5288, 5.393, 0.5288, 5.249, 0.9615, 5.393, 0.5288, 5.249, 0.9615, 5.249, -2.945, 7.703, -2.945, 7.828, -2.758, 7.828, -2.945, 7.703, -2.758, 7.828, -2.758, 7.703, -2.945, 2.672, -2.945, 2.484, -2.758, 2.484, -2.945, 2.672, -2.758, 2.484, -2.758, 2.672, -2.945, 2.484, -2.945, 2.297, -2.758, 2.297, -2.945, 2.484, -2.758, 2.297, -2.758, 2.484, -2.805, 8.633, -2.805, 8.508, -2.617, 8.508, -2.805, 8.633, -2.617, 8.508, -2.617, 8.633, -2.805, 8.508, -2.805, 8.32, -2.617, 8.32, -2.805, 8.508, -2.617, 8.32, -2.617, 8.508, -2.945, 7.516, -2.945, 7.703, -2.758, 7.703, -2.945, 7.516, -2.758, 7.703, -2.758, 7.516, 1.375, 2.5, 1.75, 2.5, 1.719, 2.531, 1.375, 2.5, 1.719, 2.531, 1.406, 2.531, 1.406, 2.531, 1.719, 2.531, 1.75, 2.5, 1.406, 2.531, 1.75, 2.5, 1.375, 2.5, 1.719, 1.344, 1.719, 1.656, 1.406, 1.656, 1.719, 1.344, 1.406, 1.656, 1.406, 1.344, -0.6875, 1.25, -0.6562, 1.281, -0.6562, 1.594, -0.6875, 1.25, -0.6562, 1.594, -0.6875, 1.625, -0.3125, 1.625, -0.3438, 1.594, -0.3438, 1.281, -0.3125, 1.625, -0.3438, 1.281, -0.3125, 1.25, -0.75, 2.219, -0.7656, 2.25, -0.7969, 2.25, -0.75, 2.219, -0.7969, 2.25, -0.8125, 2.219, -0.75, 2.219, -0.8125, 2.219, -0.7969, 2.188, -0.75, 2.219, -0.7969, 2.188, -0.7656, 2.188, 1.219, 4.156, 1.25, 4.156, 1.25, 4.219, 1.219, 4.156, 1.25, 4.219, 1.219, 4.219, -0.7656, 4.156, -0.7969, 4.156, -0.7969, 4.219, -0.7656, 4.156, -0.7969, 4.219, -0.7656, 4.219, 1.25, 4.156, 1.219, 4.156, 1.219, 4.219, 1.25, 4.156, 1.219, 4.219, 1.25, 4.219, 1.219, 4.156, 1.188, 4.156, 1.188, 4.219, 1.219, 4.156, 1.188, 4.219, 1.219, 4.219, -0.7969, 4.156, -0.7656, 4.156, -0.7656, 4.219, -0.7969, 4.156, -0.7656, 4.219, -0.7969, 4.219, 1.188, 4.156, 1.219, 4.156, 1.219, 4.219, 1.188, 4.156, 1.219, 4.219, 1.188, 4.219, -1.188, 1.727, -1.203, 1.758, -1.234, 1.758, -1.188, 1.727, -1.234, 1.758, -1.25, 1.727, -1.188, 1.727, -1.25, 1.727, -1.234, 1.695, -1.188, 1.727, -1.234, 1.695, -1.203, 1.695, 1.219, 3.664, 1.25, 3.664, 1.25, 3.727, 1.219, 3.664, 1.25, 3.727, 1.219, 3.727, -1.203, 3.664, -1.234, 3.664, -1.234, 3.727, -1.203, 3.664, -1.234, 3.727, -1.203, 3.727, 1.25, 3.664, 1.219, 3.664, 1.219, 3.727, 1.25, 3.664, 1.219, 3.727, 1.25, 3.727, 1.219, 3.664, 1.188, 3.664, 1.188, 3.727, 1.219, 3.664, 1.188, 3.727, 1.219, 3.727, -1.234, 3.664, -1.203, 3.664, -1.203, 3.727, -1.234, 3.664, -1.203, 3.727, -1.234, 3.727, 1.188, 3.664, 1.219, 3.664, 1.219, 3.727, 1.188, 3.664, 1.219, 3.727, 1.188, 3.727, -0.9141, 1.586, -0.9297, 1.617, -0.9609, 1.617, -0.9141, 1.586, -0.9609, 1.617, -0.9766, 1.586, -0.9141, 1.586, -0.9766, 1.586, -0.9609, 1.555, -0.9141, 1.586, -0.9609, 1.555, -0.9297, 1.555, 0.6172, 3.961, 0.6484, 3.961, 0.6484, 4.023, 0.6172, 3.961, 0.6484, 4.023, 0.6172, 4.023, -0.9297, 3.961, -0.9609, 3.961, -0.9609, 4.023, -0.9297, 3.961, -0.9609, 4.023, -0.9297, 4.023, 0.6484, 3.961, 0.6172, 3.961, 0.6172, 4.023, 0.6484, 3.961, 0.6172, 4.023, 0.6484, 4.023, 0.6172, 3.961, 0.5859, 3.961, 0.5859, 4.023, 0.6172, 3.961, 0.5859, 4.023, 0.6172, 4.023, -0.9609, 3.961, -0.9297, 3.961, -0.9297, 4.023, -0.9609, 3.961, -0.9297, 4.023, -0.9609, 4.023, 0.5859, 3.961, 0.6172, 3.961, 0.6172, 4.023, 0.5859, 3.961, 0.6172, 4.023, 0.5859, 4.023, -1.188, 1.391, -1.203, 1.422, -1.234, 1.422, -1.188, 1.391, -1.234, 1.422, -1.25, 1.391, -1.188, 1.391, -1.25, 1.391, -1.234, 1.359, -1.188, 1.391, -1.234, 1.359, -1.203, 1.359, 0.7813, 3.766, 0.8125, 3.766, 0.8125, 3.828, 0.7813, 3.766, 0.8125, 3.828, 0.7813, 3.828, -1.203, 3.766, -1.234, 3.766, -1.234, 3.828, -1.203, 3.766, -1.234, 3.828, -1.203, 3.828, 0.8125, 3.766, 0.7813, 3.766, 0.7813, 3.828, 0.8125, 3.766, 0.7813, 3.828, 0.8125, 3.828, 0.7813, 3.766, 0.75, 3.766, 0.75, 3.828, 0.7813, 3.766, 0.75, 3.828, 0.7813, 3.828, -1.234, 3.766, -1.203, 3.766, -1.203, 3.828, -1.234, 3.766, -1.203, 3.828, -1.234, 3.828, 0.75, 3.766, 0.7813, 3.766, 0.7813, 3.828, 0.75, 3.766, 0.7813, 3.828, 0.75, 3.828, 0.9615, 5.249, 0.5288, 5.249, 0.5288, 5.393, 0.9615, 5.249, 0.5288, 5.393, 0.601, 5.489, 0.9615, 5.249, 0.601, 5.489, 0.7452, 5.537, 0.9615, 5.249, 0.7452, 5.537, 0.8894, 5.489, 0.9615, 5.249, 0.8894, 5.489, 0.9615, 5.393, 0.9615, 5.393, 0.8894, 5.489, 0.7452, 5.537, 0.9615, 5.393, 0.7452, 5.537, 0.601, 5.489, 0.9615, 5.393, 0.601, 5.489, 0.5288, 5.393, 0.9615, 5.393, 0.5288, 5.393, 0.5288, 5.249, 0.9615, 5.393, 0.5288, 5.249, 0.9615, 5.249, -2.945, 7.703, -2.945, 7.828, -2.758, 7.828, -2.945, 7.703, -2.758, 7.828, -2.758, 7.703, -2.945, 2.672, -2.945, 2.484, -2.758, 2.484, -2.945, 2.672, -2.758, 2.484, -2.758, 2.672, -2.945, 2.484, -2.945, 2.297, -2.758, 2.297, -2.945, 2.484, -2.758, 2.297, -2.758, 2.484, -2.805, 8.633, -2.805, 8.508, -2.617, 8.508, -2.805, 8.633, -2.617, 8.508, -2.617, 8.633, -2.805, 8.508, -2.805, 8.32, -2.617, 8.32, -2.805, 8.508, -2.617, 8.32, -2.617, 8.508, -2.945, 7.516, -2.945, 7.703, -2.758, 7.703, -2.945, 7.516, -2.758, 7.703, -2.758, 7.516, 1.375, 2.5, 1.75, 2.5, 1.719, 2.531, 1.375, 2.5, 1.719, 2.531, 1.406, 2.531, 1.406, 2.531, 1.719, 2.531, 1.75, 2.5, 1.406, 2.531, 1.75, 2.5, 1.375, 2.5, 1.719, 1.344, 1.719, 1.656, 1.406, 1.656, 1.719, 1.344, 1.406, 1.656, 1.406, 1.344, -0.6875, 1.25, -0.6562, 1.281, -0.6562, 1.594, -0.6875, 1.25, -0.6562, 1.594, -0.6875, 1.625, -0.3125, 1.625, -0.3438, 1.594, -0.3438, 1.281, -0.3125, 1.625, -0.3438, 1.281, -0.3125, 1.25, -0.75, 2.219, -0.7656, 2.25, -0.7969, 2.25, -0.75, 2.219, -0.7969, 2.25, -0.8125, 2.219, -0.75, 2.219, -0.8125, 2.219, -0.7969, 2.188, -0.75, 2.219, -0.7969, 2.188, -0.7656, 2.188, 1.219, 4.156, 1.25, 4.156, 1.25, 4.219, 1.219, 4.156, 1.25, 4.219, 1.219, 4.219, -0.7656, 4.156, -0.7969, 4.156, -0.7969, 4.219, -0.7656, 4.156, -0.7969, 4.219, -0.7656, 4.219, 1.25, 4.156, 1.219, 4.156, 1.219, 4.219, 1.25, 4.156, 1.219, 4.219, 1.25, 4.219, 1.219, 4.156, 1.188, 4.156, 1.188, 4.219, 1.219, 4.156, 1.188, 4.219, 1.219, 4.219, -0.7969, 4.156, -0.7656, 4.156, -0.7656, 4.219, -0.7969, 4.156, -0.7656, 4.219, -0.7969, 4.219, 1.188, 4.156, 1.219, 4.156, 1.219, 4.219, 1.188, 4.156, 1.219, 4.219, 1.188, 4.219, -1.188, 1.727, -1.203, 1.758, -1.234, 1.758, -1.188, 1.727, -1.234, 1.758, -1.25, 1.727, -1.188, 1.727, -1.25, 1.727, -1.234, 1.695, -1.188, 1.727, -1.234, 1.695, -1.203, 1.695, 1.219, 3.664, 1.25, 3.664, 1.25, 3.727, 1.219, 3.664, 1.25, 3.727, 1.219, 3.727, -1.203, 3.664, -1.234, 3.664, -1.234, 3.727, -1.203, 3.664, -1.234, 3.727, -1.203, 3.727, 1.25, 3.664, 1.219, 3.664, 1.219, 3.727, 1.25, 3.664, 1.219, 3.727, 1.25, 3.727, 1.219, 3.664, 1.188, 3.664, 1.188, 3.727, 1.219, 3.664, 1.188, 3.727, 1.219, 3.727, -1.234, 3.664, -1.203, 3.664, -1.203, 3.727, -1.234, 3.664, -1.203, 3.727, -1.234, 3.727, 1.188, 3.664, 1.219, 3.664, 1.219, 3.727, 1.188, 3.664, 1.219, 3.727, 1.188, 3.727, -0.9141, 1.586, -0.9297, 1.617, -0.9609, 1.617, -0.9141, 1.586, -0.9609, 1.617, -0.9766, 1.586, -0.9141, 1.586, -0.9766, 1.586, -0.9609, 1.555, -0.9141, 1.586, -0.9609, 1.555, -0.9297, 1.555, 0.6172, 3.961, 0.6484, 3.961, 0.6484, 4.023, 0.6172, 3.961, 0.6484, 4.023, 0.6172, 4.023, -0.9297, 3.961, -0.9609, 3.961, -0.9609, 4.023, -0.9297, 3.961, -0.9609, 4.023, -0.9297, 4.023, 0.6484, 3.961, 0.6172, 3.961, 0.6172, 4.023, 0.6484, 3.961, 0.6172, 4.023, 0.6484, 4.023, 0.6172, 3.961, 0.5859, 3.961, 0.5859, 4.023, 0.6172, 3.961, 0.5859, 4.023, 0.6172, 4.023, -0.9609, 3.961, -0.9297, 3.961, -0.9297, 4.023, -0.9609, 3.961, -0.9297, 4.023, -0.9609, 4.023, 0.5859, 3.961, 0.6172, 3.961, 0.6172, 4.023, 0.5859, 3.961, 0.6172, 4.023, 0.5859, 4.023, -1.188, 1.391, -1.203, 1.422, -1.234, 1.422, -1.188, 1.391, -1.234, 1.422, -1.25, 1.391, -1.188, 1.391, -1.25, 1.391, -1.234, 1.359, -1.188, 1.391, -1.234, 1.359, -1.203, 1.359, 0.7812, 3.766, 0.8125, 3.766, 0.8125, 3.828, 0.7812, 3.766, 0.8125, 3.828, 0.7812, 3.828, -1.203, 3.766, -1.234, 3.766, -1.234, 3.828, -1.203, 3.766, -1.234, 3.828, -1.203, 3.828, 0.8125, 3.766, 0.7812, 3.766, 0.7812, 3.828, 0.8125, 3.766, 0.7812, 3.828, 0.8125, 3.828, 0.7812, 3.766, 0.75, 3.766, 0.75, 3.828, 0.7812, 3.766, 0.75, 3.828, 0.7812, 3.828, -1.234, 3.766, -1.203, 3.766, -1.203, 3.828, -1.234, 3.766, -1.203, 3.828, -1.234, 3.828, 0.75, 3.766, 0.7812, 3.766, 0.7812, 3.828, 0.75, 3.766, 0.7812, 3.828, 0.75, 3.828, 0.9615, 5.249, 0.5288, 5.249, 0.5288, 5.393, 0.9615, 5.249, 0.5288, 5.393, 0.601, 5.489, 0.9615, 5.249, 0.601, 5.489, 0.7452, 5.537, 0.9615, 5.249, 0.7452, 5.537, 0.8894, 5.489, 0.9615, 5.249, 0.8894, 5.489, 0.9615, 5.393, 0.9615, 5.393, 0.8894, 5.489, 0.7452, 5.537, 0.9615, 5.393, 0.7452, 5.537, 0.601, 5.489, 0.9615, 5.393, 0.601, 5.489, 0.5288, 5.393, 0.9615, 5.393, 0.5288, 5.393, 0.5288, 5.249, 0.9615, 5.393, 0.5288, 5.249, 0.9615, 5.249, -2.945, 7.703, -2.945, 7.828, -2.758, 7.828, -2.945, 7.703, -2.758, 7.828, -2.758, 7.703, -2.945, 2.672, -2.945, 2.484, -2.758, 2.484, -2.945, 2.672, -2.758, 2.484, -2.758, 2.672, -2.945, 2.484, -2.945, 2.297, -2.758, 2.297, -2.945, 2.484, -2.758, 2.297, -2.758, 2.484, -2.805, 8.633, -2.805, 8.508, -2.617, 8.508, -2.805, 8.633, -2.617, 8.508, -2.617, 8.633, -2.805, 8.508, -2.805, 8.32, -2.617, 8.32, -2.805, 8.508, -2.617, 8.32, -2.617, 8.508, -2.945, 7.516, -2.945, 7.703, -2.758, 7.703, -2.945, 7.516, -2.758, 7.703, -2.758, 7.516, 1.375, 2.5, 1.75, 2.5, 1.719, 2.531, 1.375, 2.5, 1.719, 2.531, 1.406, 2.531, 1.406, 2.531, 1.719, 2.531, 1.75, 2.5, 1.406, 2.531, 1.75, 2.5, 1.375, 2.5, 1.719, 1.344, 1.719, 1.656, 1.406, 1.656, 1.719, 1.344, 1.406, 1.656, 1.406, 1.344, -0.6875, 1.25, -0.6562, 1.281, -0.6562, 1.594, -0.6875, 1.25, -0.6562, 1.594, -0.6875, 1.625, -0.3125, 1.625, -0.3438, 1.594, -0.3438, 1.281, -0.3125, 1.625, -0.3438, 1.281, -0.3125, 1.25, -0.75, 2.219, -0.7656, 2.25, -0.7969, 2.25, -0.75, 2.219, -0.7969, 2.25, -0.8125, 2.219, -0.75, 2.219, -0.8125, 2.219, -0.7969, 2.188, -0.75, 2.219, -0.7969, 2.188, -0.7656, 2.188, 1.219, 4.156, 1.25, 4.156, 1.25, 4.219, 1.219, 4.156, 1.25, 4.219, 1.219, 4.219, -0.7656, 4.156, -0.7969, 4.156, -0.7969, 4.219, -0.7656, 4.156, -0.7969, 4.219, -0.7656, 4.219, 1.25, 4.156, 1.219, 4.156, 1.219, 4.219, 1.25, 4.156, 1.219, 4.219, 1.25, 4.219, 1.219, 4.156, 1.187, 4.156, 1.187, 4.219, 1.219, 4.156, 1.187, 4.219, 1.219, 4.219, -0.7969, 4.156, -0.7656, 4.156, -0.7656, 4.219, -0.7969, 4.156, -0.7656, 4.219, -0.7969, 4.219, 1.187, 4.156, 1.219, 4.156, 1.219, 4.219, 1.187, 4.156, 1.219, 4.219, 1.187, 4.219, -1.188, 1.727, -1.203, 1.758, -1.234, 1.758, -1.188, 1.727, -1.234, 1.758, -1.25, 1.727, -1.188, 1.727, -1.25, 1.727, -1.234, 1.695, -1.188, 1.727, -1.234, 1.695, -1.203, 1.695, 1.219, 3.664, 1.25, 3.664, 1.25, 3.727, 1.219, 3.664, 1.25, 3.727, 1.219, 3.727, -1.203, 3.664, -1.234, 3.664, -1.234, 3.727, -1.203, 3.664, -1.234, 3.727, -1.203, 3.727, 1.25, 3.664, 1.219, 3.664, 1.219, 3.727, 1.25, 3.664, 1.219, 3.727, 1.25, 3.727, 1.219, 3.664, 1.187, 3.664, 1.187, 3.727, 1.219, 3.664, 1.187, 3.727, 1.219, 3.727, -1.234, 3.664, -1.203, 3.664, -1.203, 3.727, -1.234, 3.664, -1.203, 3.727, -1.234, 3.727, 1.187, 3.664, 1.219, 3.664, 1.219, 3.727, 1.187, 3.664, 1.219, 3.727, 1.187, 3.727, -0.9141, 1.586, -0.9297, 1.617, -0.9609, 1.617, -0.9141, 1.586, -0.9609, 1.617, -0.9766, 1.586, -0.9141, 1.586, -0.9766, 1.586, -0.9609, 1.555, -0.9141, 1.586, -0.9609, 1.555, -0.9297, 1.555, 0.6172, 3.961, 0.6484, 3.961, 0.6484, 4.023, 0.6172, 3.961, 0.6484, 4.023, 0.6172, 4.023, -0.9297, 3.961, -0.9609, 3.961, -0.9609, 4.023, -0.9297, 3.961, -0.9609, 4.023, -0.9297, 4.023, 0.6484, 3.961, 0.6172, 3.961, 0.6172, 4.023, 0.6484, 3.961, 0.6172, 4.023, 0.6484, 4.023, 0.6172, 3.961, 0.5859, 3.961, 0.5859, 4.023, 0.6172, 3.961, 0.5859, 4.023, 0.6172, 4.023, -0.9609, 3.961, -0.9297, 3.961, -0.9297, 4.023, -0.9609, 3.961, -0.9297, 4.023, -0.9609, 4.023, 0.5859, 3.961, 0.6172, 3.961, 0.6172, 4.023, 0.5859, 3.961, 0.6172, 4.023, 0.5859, 4.023, -1.188, 1.391, -1.203, 1.422, -1.234, 1.422, -1.188, 1.391, -1.234, 1.422, -1.25, 1.391, -1.188, 1.391, -1.25, 1.391, -1.234, 1.359, -1.188, 1.391, -1.234, 1.359, -1.203, 1.359, 0.7812, 3.766, 0.8125, 3.766, 0.8125, 3.828, 0.7812, 3.766, 0.8125, 3.828, 0.7812, 3.828, -1.203, 3.766, -1.234, 3.766, -1.234, 3.828, -1.203, 3.766, -1.234, 3.828, -1.203, 3.828, 0.8125, 3.766, 0.7812, 3.766, 0.7812, 3.828, 0.8125, 3.766, 0.7812, 3.828, 0.8125, 3.828, 0.7812, 3.766, 0.75, 3.766, 0.75, 3.828, 0.7812, 3.766, 0.75, 3.828, 0.7812, 3.828, -1.234, 3.766, -1.203, 3.766, -1.203, 3.828, -1.234, 3.766, -1.203, 3.828, -1.234, 3.828, 0.75, 3.766, 0.7812, 3.766, 0.7812, 3.828, 0.75, 3.766, 0.7812, 3.828, 0.75, 3.828, 0.9615, 5.249, 0.5288, 5.249, 0.5288, 5.393, 0.9615, 5.249, 0.5288, 5.393, 0.601, 5.489, 0.9615, 5.249, 0.601, 5.489, 0.7452, 5.537, 0.9615, 5.249, 0.7452, 5.537, 0.8894, 5.489, 0.9615, 5.249, 0.8894, 5.489, 0.9615, 5.393, 0.9615, 5.393, 0.8894, 5.489, 0.7452, 5.537, 0.9615, 5.393, 0.7452, 5.537, 0.601, 5.489, 0.9615, 5.393, 0.601, 5.489, 0.5288, 5.393, 0.9615, 5.393, 0.5288, 5.393, 0.5288, 5.249, 0.9615, 5.393, 0.5288, 5.249, 0.9615, 5.249, -2.945, 7.703, -2.945, 7.828, -2.758, 7.828, -2.945, 7.703, -2.758, 7.828, -2.758, 7.703, -2.945, 2.672, -2.945, 2.484, -2.758, 2.484, -2.945, 2.672, -2.758, 2.484, -2.758, 2.672, -2.945, 2.484, -2.945, 2.297, -2.758, 2.297, -2.945, 2.484, -2.758, 2.297, -2.758, 2.484, -2.805, 8.633, -2.805, 8.508, -2.617, 8.508, -2.805, 8.633, -2.617, 8.508, -2.617, 8.633, -2.805, 8.508, -2.805, 8.32, -2.617, 8.32, -2.805, 8.508, -2.617, 8.32, -2.617, 8.508, -2.945, 7.516, -2.945, 7.703, -2.758, 7.703, -2.945, 7.516, -2.758, 7.703, -2.758, 7.516])
me_room1062_ms3d_m.materials.append(mat_dirtymetal_006)
me_room1062_ms3d_m.materials.append(mat_metalpanels2_003)
me_room1062_ms3d_m.materials.append(mat_pipes)
me_room1062_ms3d_m.materials.append(mat_dirtymetal1_006)
me_room1062_ms3d_m.materials.append(mat_metalpanels_003)
me_room1062_ms3d_m.materials.append(mat_pipes1)
me_room1062_ms3d_m.materials.append(mat_dirtymetal2_004)
me_room1062_ms3d_m.materials.append(mat_metalpanels1)
me_room1062_ms3d_m.materials.append(mat_pipes2)
me_room1062_ms3d_m.use_remesh_preserve_volume = False
me_room1062_ms3d_m.use_remesh_preserve_attributes = False
me_room1062_ms3d_m.use_mirror_vertex_groups = False
me_room1062_ms3d_m.update()
arm_room1062_ms3d_a = bpy.data.armatures.new('room1062.ms3d.a')  # bones are not reproduced

# ---- objects
ob_room1062_ms3d_eo = bpy.data.objects.new('room1062.ms3d.eo', None)
ob_room1062_ms3d_ao = bpy.data.objects.new('room1062.ms3d.ao', arm_room1062_ms3d_a)
ob_room1062_ms3d_mo = bpy.data.objects.new('room1062.ms3d.mo', me_room1062_ms3d_m)

# ---- transforms, parenting, visibility, modifiers, constraints
ob_room1062_ms3d_eo.location = (-29.06, 304.2, 1.122)
ob_room1062_ms3d_eo.empty_image_offset = (0.0, 0.0)
ob_room1062_ms3d_eo.lineart.crease_threshold = 0.0
ob_room1062_ms3d_ao.parent = ob_room1062_ms3d_eo
ob_room1062_ms3d_ao.matrix_parent_inverse = Matrix(((1.0, -0.0, 0.0, 29.06), (-0.0, 1.0, -0.0, -304.2), (0.0, 0.0, 1.0, -1.122), (-0.0, 0.0, -0.0, 1.0)))
ob_room1062_ms3d_ao.location = (-29.06, 304.2, 1.122)
ob_room1062_ms3d_ao.rotation_euler = (-1.571, 0.0, 0.0)
ob_room1062_ms3d_ao.show_in_front = True
ob_room1062_ms3d_ao.lineart.crease_threshold = 0.0
ob_room1062_ms3d_mo.parent = ob_room1062_ms3d_eo
ob_room1062_ms3d_mo.matrix_parent_inverse = Matrix(((1.0, -0.0, 0.0, 29.06), (-0.0, 1.0, -0.0, -304.2), (0.0, 0.0, 1.0, -1.122), (-0.0, 0.0, -0.0, 1.0)))
ob_room1062_ms3d_mo.location = (-29.06, 304.2, 1.122)
ob_room1062_ms3d_mo.rotation_euler = (-1.571, 0.0, 0.0)
ob_room1062_ms3d_mo.lineart.crease_threshold = 0.0
_m = ob_room1062_ms3d_mo.modifiers.new('ms3d_smoothing_groups', 'EDGE_SPLIT')
_m.use_edge_angle = False
_m = ob_room1062_ms3d_mo.modifiers.new('room1062.ms3d.a', 'ARMATURE')
_m.object = ob_room1062_ms3d_ao

# ---- collection membership
col_collection_1.objects.link(ob_room1062_ms3d_eo)
col_collection_1.objects.link(ob_room1062_ms3d_ao)
col_collection_1.objects.link(ob_room1062_ms3d_mo)

# ---- scene / render settings (as saved in the file)
scene.frame_start = 0; scene.frame_end = 0; scene.frame_set(0)
scene.render.engine = 'BLENDER_EEVEE_NEXT'
scene.render.resolution_percentage = 50
scene.render.dither_intensity = 0.0
scene.cycles.use_denoising = False
scene.cycles.samples = 128
scene.cycles.sampling_pattern = 'TABULATED_SOBOL'
scene.cycles.use_adaptive_sampling = False
scene.cycles.use_light_tree = False
scene.cycles.blur_glossy = 0.0
scene.cycles.sample_clamp_indirect = 0.0
scene.view_settings.view_transform = 'Standard'
bpy.context.view_layer.update()

# ---- added for rendering (the .blend has no active camera and no usable light): camera, sun
cam_auto = bpy.data.cameras.new('AutoCamera')
cam_auto.lens = 50.0
cam_auto.sensor_width = 36.0
cam_auto.clip_end = 29622.0
ob_auto_camera = bpy.data.objects.new('AutoCamera', cam_auto)
scene.collection.objects.link(ob_auto_camera)
ob_auto_camera.location = (1658.81, -1289.28, 1351.42)
ob_auto_camera.rotation_euler = (1.09748, -7.21219e-08, 0.694738)
scene.camera = ob_auto_camera
light_auto_sun = bpy.data.lights.new('AutoSun', 'SUN')
light_auto_sun.energy = 3.0
light_auto_sun.angle = 0.0523599
ob_auto_sun = bpy.data.objects.new('AutoSun', light_auto_sun)
scene.collection.objects.link(ob_auto_sun)
ob_auto_sun.rotation_euler = (0.872665, 0.174533, 0.523599)
bpy.context.view_layer.update()
